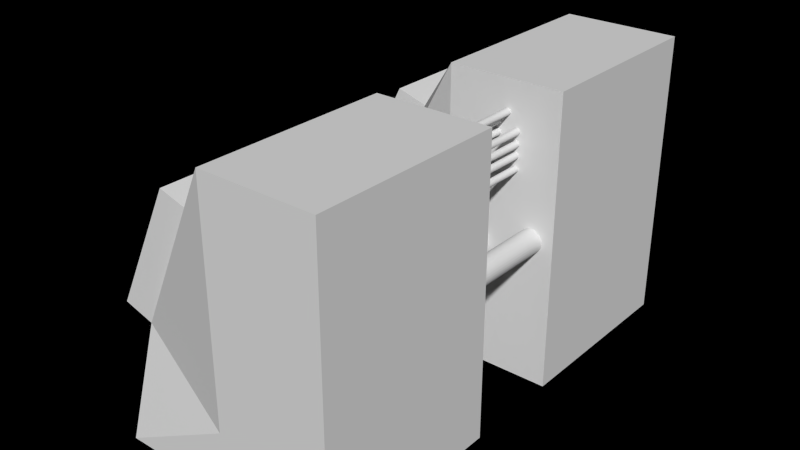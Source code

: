 # Source: ordi.blend  (saved by Blender 2.68.0; exported with 4.5.12 LTS)
import bpy
from mathutils import Matrix  # noqa: F401  (used for matrix-valued properties, if any)

bpy.ops.wm.read_factory_settings(use_empty=True)
scene = bpy.context.scene
scene.name = 'Scene'

# ---- collections
col_collection_2 = bpy.data.collections.new('Collection 2'); scene.collection.children.link(col_collection_2)

# ---- materials (node trees are filled in below, after node groups)
mat_material = bpy.data.materials.new('Material')
mat_material.alpha_threshold = 0.0
mat_material.use_transparent_shadow = False
mat_material.roughness = 0.5
mat_material.line_color = (0.0, 0.0, 0.0, 1.0)
mat_material_001 = bpy.data.materials.new('Material.001')
mat_material_001.alpha_threshold = 0.0
mat_material_001.use_transparent_shadow = False
mat_material_001.roughness = 0.5
mat_material_001.specular_intensity = 0.6174
mat_material_001.line_color = (0.0, 0.0, 0.0, 1.0)
mat_material_020 = bpy.data.materials.new('Material.020')
mat_material_020.alpha_threshold = 0.0
mat_material_020.use_transparent_shadow = False
mat_material_020.diffuse_color = (0.0331, 0.0331, 0.0331, 1.0)
mat_material_020.specular_color = (0.0, 0.0, 0.0)
mat_material_020.roughness = 0.5
mat_material_020.specular_intensity = 0.8456
mat_material_020.line_color = (0.0, 0.0, 0.0, 1.0)
mat_material_023 = bpy.data.materials.new('Material.023')
mat_material_023.alpha_threshold = 0.0
mat_material_023.use_transparent_shadow = False
mat_material_023.diffuse_color = (0.1193, 0.1193, 0.1193, 1.0)
mat_material_023.roughness = 0.5
mat_material_023.specular_intensity = 0.7617
mat_material_023.line_color = (0.0, 0.0, 0.0, 1.0)

# ---- material node trees

# ---- world
world_world = bpy.data.worlds.new('World'); scene.world = world_world
world_world.color = (0.0, 0.0, 0.0)
world_world.use_sun_shadow = False
world_world.sun_shadow_jitter_overblur = 0.0
world_world.cycles.sampling_method = 'MANUAL'
world_world.cycles.sample_map_resolution = 256

# ---- meshes
me_cylinder_001 = bpy.data.meshes.new('Cylinder.001')
me_cylinder_001.from_pydata([(-12.27, -4.874, -1.0), (-12.27, -4.874, 1.0), (-12.07, -4.893, -1.0), (-12.07, -4.893, 1.0), (-11.89, -4.95, -1.0), (-11.89, -4.95, 1.0), (-11.71, -5.042, -1.0), (-11.71, -5.042, 1.0), (-11.56, -5.166, -1.0), (-11.56, -5.166, 1.0), (-11.44, -5.318, -1.0), (-11.44, -5.318, 1.0), (-11.35, -5.491, -1.0), (-11.35, -5.491, 1.0), (-11.29, -5.678, -1.0), (-11.29, -5.678, 1.0), (-11.27, -5.874, -1.0), (-11.27, -5.874, 1.0), (-11.29, -6.069, -1.0), (-11.29, -6.069, 1.0), (-11.35, -6.256, -1.0), (-11.35, -6.256, 1.0), (-11.44, -6.429, -1.0), (-11.44, -6.429, 1.0), (-11.56, -6.581, -1.0), (-11.56, -6.581, 1.0), (-11.71, -6.705, -1.0), (-11.71, -6.705, 1.0), (-11.89, -6.797, -1.0), (-11.89, -6.797, 1.0), (-12.07, -6.854, -1.0), (-12.07, -6.854, 1.0), (-12.27, -6.874, -1.0), (-12.27, -6.874, 1.0), (-12.46, -6.854, -1.0), (-12.46, -6.854, 1.0), (-12.65, -6.797, -1.0), (-12.65, -6.797, 1.0), (-12.82, -6.705, -1.0), (-12.82, -6.705, 1.0), (-12.98, -6.581, -1.0), (-12.98, -6.581, 1.0), (-13.1, -6.429, -1.0), (-13.1, -6.429, 1.0), (-13.19, -6.256, -1.0), (-13.19, -6.256, 1.0), (-13.25, -6.069, -1.0), (-13.25, -6.069, 1.0), (-13.27, -5.874, -1.0), (-13.27, -5.874, 1.0), (-13.25, -5.678, -1.0), (-13.25, -5.678, 1.0), (-13.19, -5.491, -1.0), (-13.19, -5.491, 1.0), (-13.1, -5.318, -1.0), (-13.1, -5.318, 1.0), (-12.98, -5.166, -1.0), (-12.98, -5.166, 1.0), (-12.82, -5.042, -1.0), (-12.82, -5.042, 1.0), (-12.65, -4.95, -1.0), (-12.65, -4.95, 1.0), (-12.46, -4.893, -1.0), (-12.46, -4.893, 1.0), (-12.17, -4.883, -1.0), (-12.17, -4.883, 1.0), (-12.27, -4.874, 3.24e-08), (-12.07, -4.893, 3.242e-08), (-11.98, -4.921, -1.0), (-11.98, -4.921, 1.0), (-11.89, -4.95, 3.249e-08), (-11.8, -4.996, -1.0), (-11.8, -4.996, 1.0), (-11.71, -5.042, 3.26e-08), (-11.64, -5.104, -1.0), (-11.64, -5.104, 1.0), (-11.56, -5.166, 3.275e-08), (-11.5, -5.242, -1.0), (-11.5, -5.242, 1.0), (-11.44, -5.318, 3.293e-08), (-11.39, -5.404, -1.0), (-11.39, -5.404, 1.0), (-11.35, -5.491, 3.313e-08), (-11.32, -5.585, -1.0), (-11.32, -5.585, 1.0), (-11.29, -5.678, 3.336e-08), (-11.28, -5.776, -1.0), (-11.28, -5.776, 1.0), (-11.27, -5.874, 3.359e-08), (-11.28, -5.971, -1.0), (-11.28, -5.971, 1.0), (-11.29, -6.069, 3.382e-08), (-11.32, -6.162, -1.0), (-11.32, -6.162, 1.0), (-11.35, -6.256, 3.404e-08), (-11.39, -6.343, -1.0), (-11.39, -6.343, 1.0), (-11.44, -6.429, 3.425e-08), (-11.5, -6.505, -1.0), (-11.5, -6.505, 1.0), (-11.56, -6.581, 3.443e-08), (-11.64, -6.643, -1.0), (-11.64, -6.643, 1.0), (-11.71, -6.705, 3.458e-08), (-11.8, -6.751, -1.0), (-11.8, -6.751, 1.0), (-11.89, -6.797, 3.469e-08), (-11.98, -6.826, -1.0), (-11.98, -6.826, 1.0), (-12.07, -6.854, 3.476e-08), (-12.17, -6.864, -1.0), (-12.17, -6.864, 1.0), (-12.27, -6.874, 3.478e-08), (-12.37, -6.864, -1.0), (-12.37, -6.864, 1.0), (-12.46, -6.854, 3.476e-08), (-12.56, -6.826, -1.0), (-12.56, -6.826, 1.0), (-12.65, -6.797, 3.469e-08), (-12.74, -6.751, -1.0), (-12.74, -6.751, 1.0), (-12.82, -6.705, 3.458e-08), (-12.9, -6.643, -1.0), (-12.9, -6.643, 1.0), (-12.98, -6.581, 3.443e-08), (-13.04, -6.505, -1.0), (-13.04, -6.505, 1.0), (-13.1, -6.429, 3.425e-08), (-13.15, -6.343, -1.0), (-13.15, -6.343, 1.0), (-13.19, -6.256, 3.404e-08), (-13.22, -6.162, -1.0), (-13.22, -6.162, 1.0), (-13.25, -6.069, 3.382e-08), (-13.26, -5.971, -1.0), (-13.26, -5.971, 1.0), (-13.27, -5.874, 3.359e-08), (-13.26, -5.776, -1.0), (-13.26, -5.776, 1.0), (-13.25, -5.678, 3.336e-08), (-13.22, -5.585, -1.0), (-13.22, -5.585, 1.0), (-13.19, -5.491, 3.313e-08), (-13.15, -5.404, -1.0), (-13.15, -5.404, 1.0), (-13.1, -5.318, 3.293e-08), (-13.04, -5.242, -1.0), (-13.04, -5.242, 1.0), (-12.98, -5.166, 3.275e-08), (-12.9, -5.104, -1.0), (-12.9, -5.104, 1.0), (-12.82, -5.042, 3.26e-08), (-12.74, -4.996, -1.0), (-12.74, -4.996, 1.0), (-12.65, -4.95, 3.249e-08), (-12.56, -4.921, -1.0), (-12.56, -4.921, 1.0), (-12.46, -4.893, 3.242e-08), (-12.37, -4.883, -1.0), (-12.37, -4.883, 1.0), (-12.17, -4.883, 3.241e-08), (-11.98, -4.921, 3.246e-08), (-11.8, -4.996, 3.254e-08), (-11.64, -5.104, 3.267e-08), (-11.5, -5.242, 3.284e-08), (-11.39, -5.404, 3.303e-08), (-11.32, -5.585, 3.324e-08), (-11.28, -5.776, 3.347e-08), (-11.28, -5.971, 3.37e-08), (-11.32, -6.162, 3.393e-08), (-11.39, -6.343, 3.415e-08), (-11.5, -6.505, 3.434e-08), (-11.64, -6.643, 3.45e-08), (-11.8, -6.751, 3.463e-08), (-11.98, -6.826, 3.472e-08), (-12.17, -6.864, 3.477e-08), (-12.37, -6.864, 3.477e-08), (-12.56, -6.826, 3.472e-08), (-12.74, -6.751, 3.463e-08), (-12.9, -6.643, 3.45e-08), (-13.04, -6.505, 3.434e-08), (-13.15, -6.343, 3.415e-08), (-13.22, -6.162, 3.393e-08), (-13.26, -5.971, 3.37e-08), (-13.26, -5.776, 3.347e-08), (-13.22, -5.585, 3.324e-08), (-13.15, -5.404, 3.303e-08), (-13.04, -5.242, 3.284e-08), (-12.9, -5.104, 3.267e-08), (-12.74, -4.996, 3.254e-08), (-12.37, -4.883, 3.241e-08), (-12.56, -4.921, 3.246e-08), (-1.757, -4.874, -1.0), (-1.757, -4.874, 1.0), (-1.561, -4.893, -1.0), (-1.561, -4.893, 1.0), (-1.374, -4.95, -1.0), (-1.374, -4.95, 1.0), (-1.201, -5.042, -1.0), (-1.201, -5.042, 1.0), (-1.049, -5.166, -1.0), (-1.049, -5.166, 1.0), (-0.9251, -5.318, -1.0), (-0.9251, -5.318, 1.0), (-0.8327, -5.491, -1.0), (-0.8327, -5.491, 1.0), (-0.7758, -5.678, -1.0), (-0.7758, -5.678, 1.0), (-0.7566, -5.874, -1.0), (-0.7566, -5.874, 1.0), (-0.7758, -6.069, -1.0), (-0.7758, -6.069, 1.0), (-0.8327, -6.256, -1.0), (-0.8327, -6.256, 1.0), (-0.9251, -6.429, -1.0), (-0.9251, -6.429, 1.0), (-1.049, -6.581, -1.0), (-1.049, -6.581, 1.0), (-1.201, -6.705, -1.0), (-1.201, -6.705, 1.0), (-1.374, -6.797, -1.0), (-1.374, -6.797, 1.0), (-1.561, -6.854, -1.0), (-1.561, -6.854, 1.0), (-1.757, -6.874, -1.0), (-1.757, -6.874, 1.0), (-1.952, -6.854, -1.0), (-1.952, -6.854, 1.0), (-2.139, -6.797, -1.0), (-2.139, -6.797, 1.0), (-2.312, -6.705, -1.0), (-2.312, -6.705, 1.0), (-2.464, -6.581, -1.0), (-2.464, -6.581, 1.0), (-2.588, -6.429, -1.0), (-2.588, -6.429, 1.0), (-2.68, -6.256, -1.0), (-2.68, -6.256, 1.0), (-2.737, -6.069, -1.0), (-2.737, -6.069, 1.0), (-2.757, -5.874, -1.0), (-2.757, -5.874, 1.0), (-2.737, -5.678, -1.0), (-2.737, -5.678, 1.0), (-2.68, -5.491, -1.0), (-2.68, -5.491, 1.0), (-2.588, -5.318, -1.0), (-2.588, -5.318, 1.0), (-2.464, -5.166, -1.0), (-2.464, -5.166, 1.0), (-2.312, -5.042, -1.0), (-2.312, -5.042, 1.0), (-2.139, -4.95, -1.0), (-2.139, -4.95, 1.0), (-1.952, -4.893, -1.0), (-1.952, -4.893, 1.0), (-1.659, -4.883, -1.0), (-1.659, -4.883, 1.0), (-1.757, -4.874, 3.24e-08), (-1.561, -4.893, 3.242e-08), (-1.468, -4.921, -1.0), (-1.468, -4.921, 1.0), (-1.374, -4.95, 3.249e-08), (-1.287, -4.996, -1.0), (-1.287, -4.996, 1.0), (-1.201, -5.042, 3.26e-08), (-1.125, -5.104, -1.0), (-1.125, -5.104, 1.0), (-1.049, -5.166, 3.275e-08), (-0.9873, -5.242, -1.0), (-0.9873, -5.242, 1.0), (-0.9251, -5.318, 3.293e-08), (-0.8789, -5.404, -1.0), (-0.8789, -5.404, 1.0), (-0.8327, -5.491, 3.313e-08), (-0.8042, -5.585, -1.0), (-0.8042, -5.585, 1.0), (-0.7758, -5.678, 3.336e-08), (-0.7662, -5.776, -1.0), (-0.7662, -5.776, 1.0), (-0.7566, -5.874, 3.359e-08), (-0.7662, -5.971, -1.0), (-0.7662, -5.971, 1.0), (-0.7758, -6.069, 3.382e-08), (-0.8042, -6.162, -1.0), (-0.8042, -6.162, 1.0), (-0.8327, -6.256, 3.404e-08), (-0.8789, -6.343, -1.0), (-0.8789, -6.343, 1.0), (-0.9251, -6.429, 3.425e-08), (-0.9873, -6.505, -1.0), (-0.9873, -6.505, 1.0), (-1.049, -6.581, 3.443e-08), (-1.125, -6.643, -1.0), (-1.125, -6.643, 1.0), (-1.201, -6.705, 3.458e-08), (-1.287, -6.751, -1.0), (-1.287, -6.751, 1.0), (-1.374, -6.797, 3.469e-08), (-1.468, -6.826, -1.0), (-1.468, -6.826, 1.0), (-1.561, -6.854, 3.476e-08), (-1.659, -6.864, -1.0), (-1.659, -6.864, 1.0), (-1.757, -6.874, 3.478e-08), (-1.854, -6.864, -1.0), (-1.854, -6.864, 1.0), (-1.952, -6.854, 3.476e-08), (-2.045, -6.826, -1.0), (-2.045, -6.826, 1.0), (-2.139, -6.797, 3.469e-08), (-2.226, -6.751, -1.0), (-2.226, -6.751, 1.0), (-2.312, -6.705, 3.458e-08), (-2.388, -6.643, -1.0), (-2.388, -6.643, 1.0), (-2.464, -6.581, 3.443e-08), (-2.526, -6.505, -1.0), (-2.526, -6.505, 1.0), (-2.588, -6.429, 3.425e-08), (-2.634, -6.343, -1.0), (-2.634, -6.343, 1.0), (-2.68, -6.256, 3.404e-08), (-2.709, -6.162, -1.0), (-2.709, -6.162, 1.0), (-2.737, -6.069, 3.382e-08), (-2.747, -5.971, -1.0), (-2.747, -5.971, 1.0), (-2.757, -5.874, 3.359e-08), (-2.747, -5.776, -1.0), (-2.747, -5.776, 1.0), (-2.737, -5.678, 3.336e-08), (-2.709, -5.585, -1.0), (-2.709, -5.585, 1.0), (-2.68, -5.491, 3.313e-08), (-2.634, -5.404, -1.0), (-2.634, -5.404, 1.0), (-2.588, -5.318, 3.293e-08), (-2.526, -5.242, -1.0), (-2.526, -5.242, 1.0), (-2.464, -5.166, 3.275e-08), (-2.388, -5.104, -1.0), (-2.388, -5.104, 1.0), (-2.312, -5.042, 3.26e-08), (-2.226, -4.996, -1.0), (-2.226, -4.996, 1.0), (-2.139, -4.95, 3.249e-08), (-2.045, -4.921, -1.0), (-2.045, -4.921, 1.0), (-1.952, -4.893, 3.242e-08), (-1.854, -4.883, -1.0), (-1.854, -4.883, 1.0), (-1.659, -4.883, 3.241e-08), (-1.468, -4.921, 3.246e-08), (-1.287, -4.996, 3.254e-08), (-1.125, -5.104, 3.267e-08), (-0.9873, -5.242, 3.284e-08), (-0.8789, -5.404, 3.303e-08), (-0.8042, -5.585, 3.324e-08), (-0.7662, -5.776, 3.347e-08), (-0.7662, -5.971, 3.37e-08), (-0.8042, -6.162, 3.393e-08), (-0.8789, -6.343, 3.415e-08), (-0.9873, -6.505, 3.434e-08), (-1.125, -6.643, 3.45e-08), (-1.287, -6.751, 3.463e-08), (-1.468, -6.826, 3.472e-08), (-1.659, -6.864, 3.477e-08), (-1.854, -6.864, 3.477e-08), (-2.045, -6.826, 3.472e-08), (-2.226, -6.751, 3.463e-08), (-2.388, -6.643, 3.45e-08), (-2.526, -6.505, 3.434e-08), (-2.634, -6.343, 3.415e-08), (-2.709, -6.162, 3.393e-08), (-2.747, -5.971, 3.37e-08), (-2.747, -5.776, 3.347e-08), (-2.709, -5.585, 3.324e-08), (-2.634, -5.404, 3.303e-08), (-2.526, -5.242, 3.284e-08), (-2.388, -5.104, 3.267e-08), (-2.226, -4.996, 3.254e-08), (-1.854, -4.883, 3.241e-08), (-2.045, -4.921, 3.246e-08), (-5.225, -4.874, -1.0), (-5.225, -4.874, 1.0), (-5.03, -4.893, -1.0), (-5.03, -4.893, 1.0), (-4.842, -4.95, -1.0), (-4.842, -4.95, 1.0), (-4.669, -5.042, -1.0), (-4.669, -5.042, 1.0), (-4.518, -5.166, -1.0), (-4.518, -5.166, 1.0), (-4.393, -5.318, -1.0), (-4.393, -5.318, 1.0), (-4.301, -5.491, -1.0), (-4.301, -5.491, 1.0), (-4.244, -5.678, -1.0), (-4.244, -5.678, 1.0), (-4.225, -5.874, -1.0), (-4.225, -5.874, 1.0), (-4.244, -6.069, -1.0), (-4.244, -6.069, 1.0), (-4.301, -6.256, -1.0), (-4.301, -6.256, 1.0), (-4.393, -6.429, -1.0), (-4.393, -6.429, 1.0), (-4.518, -6.581, -1.0), (-4.518, -6.581, 1.0), (-4.669, -6.705, -1.0), (-4.669, -6.705, 1.0), (-4.842, -6.797, -1.0), (-4.842, -6.797, 1.0), (-5.03, -6.854, -1.0), (-5.03, -6.854, 1.0), (-5.225, -6.874, -1.0), (-5.225, -6.874, 1.0), (-5.42, -6.854, -1.0), (-5.42, -6.854, 1.0), (-5.607, -6.797, -1.0), (-5.607, -6.797, 1.0), (-5.78, -6.705, -1.0), (-5.78, -6.705, 1.0), (-5.932, -6.581, -1.0), (-5.932, -6.581, 1.0), (-6.056, -6.429, -1.0), (-6.056, -6.429, 1.0), (-6.149, -6.256, -1.0), (-6.149, -6.256, 1.0), (-6.205, -6.069, -1.0), (-6.205, -6.069, 1.0), (-6.225, -5.874, -1.0), (-6.225, -5.874, 1.0), (-6.205, -5.678, -1.0), (-6.205, -5.678, 1.0), (-6.149, -5.491, -1.0), (-6.149, -5.491, 1.0), (-6.056, -5.318, -1.0), (-6.056, -5.318, 1.0), (-5.932, -5.166, -1.0), (-5.932, -5.166, 1.0), (-5.78, -5.042, -1.0), (-5.78, -5.042, 1.0), (-5.607, -4.95, -1.0), (-5.607, -4.95, 1.0), (-5.42, -4.893, -1.0), (-5.42, -4.893, 1.0), (-5.127, -4.883, -1.0), (-5.127, -4.883, 1.0), (-5.225, -4.874, 3.24e-08), (-5.03, -4.893, 3.242e-08), (-4.936, -4.921, -1.0), (-4.936, -4.921, 1.0), (-4.842, -4.95, 3.249e-08), (-4.756, -4.996, -1.0), (-4.756, -4.996, 1.0), (-4.669, -5.042, 3.26e-08), (-4.593, -5.104, -1.0), (-4.593, -5.104, 1.0), (-4.518, -5.166, 3.275e-08), (-4.455, -5.242, -1.0), (-4.455, -5.242, 1.0), (-4.393, -5.318, 3.293e-08), (-4.347, -5.404, -1.0), (-4.347, -5.404, 1.0), (-4.301, -5.491, 3.313e-08), (-4.272, -5.585, -1.0), (-4.272, -5.585, 1.0), (-4.244, -5.678, 3.336e-08), (-4.234, -5.776, -1.0), (-4.234, -5.776, 1.0), (-4.225, -5.874, 3.359e-08), (-4.234, -5.971, -1.0), (-4.234, -5.971, 1.0), (-4.244, -6.069, 3.382e-08), (-4.272, -6.162, -1.0), (-4.272, -6.162, 1.0), (-4.301, -6.256, 3.404e-08), (-4.347, -6.343, -1.0), (-4.347, -6.343, 1.0), (-4.393, -6.429, 3.425e-08), (-4.455, -6.505, -1.0), (-4.455, -6.505, 1.0), (-4.518, -6.581, 3.443e-08), (-4.593, -6.643, -1.0), (-4.593, -6.643, 1.0), (-4.669, -6.705, 3.458e-08), (-4.756, -6.751, -1.0), (-4.756, -6.751, 1.0), (-4.842, -6.797, 3.469e-08), (-4.936, -6.826, -1.0), (-4.936, -6.826, 1.0), (-5.03, -6.854, 3.476e-08), (-5.127, -6.864, -1.0), (-5.127, -6.864, 1.0), (-5.225, -6.874, 3.478e-08), (-5.322, -6.864, -1.0), (-5.322, -6.864, 1.0), (-5.42, -6.854, 3.476e-08), (-5.514, -6.826, -1.0), (-5.514, -6.826, 1.0), (-5.607, -6.797, 3.469e-08), (-5.694, -6.751, -1.0), (-5.694, -6.751, 1.0), (-5.78, -6.705, 3.458e-08), (-5.856, -6.643, -1.0), (-5.856, -6.643, 1.0), (-5.932, -6.581, 3.443e-08), (-5.994, -6.505, -1.0), (-5.994, -6.505, 1.0), (-6.056, -6.429, 3.425e-08), (-6.102, -6.343, -1.0), (-6.102, -6.343, 1.0), (-6.149, -6.256, 3.404e-08), (-6.177, -6.162, -1.0), (-6.177, -6.162, 1.0), (-6.205, -6.069, 3.382e-08), (-6.215, -5.971, -1.0), (-6.215, -5.971, 1.0), (-6.225, -5.874, 3.359e-08), (-6.215, -5.776, -1.0), (-6.215, -5.776, 1.0), (-6.205, -5.678, 3.336e-08), (-6.177, -5.585, -1.0), (-6.177, -5.585, 1.0), (-6.149, -5.491, 3.313e-08), (-6.102, -5.404, -1.0), (-6.102, -5.404, 1.0), (-6.056, -5.318, 3.293e-08), (-5.994, -5.242, -1.0), (-5.994, -5.242, 1.0), (-5.932, -5.166, 3.275e-08), (-5.856, -5.104, -1.0), (-5.856, -5.104, 1.0), (-5.78, -5.042, 3.26e-08), (-5.694, -4.996, -1.0), (-5.694, -4.996, 1.0), (-5.607, -4.95, 3.249e-08), (-5.514, -4.921, -1.0), (-5.514, -4.921, 1.0), (-5.42, -4.893, 3.242e-08), (-5.322, -4.883, -1.0), (-5.322, -4.883, 1.0), (-5.127, -4.883, 3.241e-08), (-4.936, -4.921, 3.246e-08), (-4.756, -4.996, 3.254e-08), (-4.593, -5.104, 3.267e-08), (-4.455, -5.242, 3.284e-08), (-4.347, -5.404, 3.303e-08), (-4.272, -5.585, 3.324e-08), (-4.234, -5.776, 3.347e-08), (-4.234, -5.971, 3.37e-08), (-4.272, -6.162, 3.393e-08), (-4.347, -6.343, 3.415e-08), (-4.455, -6.505, 3.434e-08), (-4.593, -6.643, 3.45e-08), (-4.756, -6.751, 3.463e-08), (-4.936, -6.826, 3.472e-08), (-5.127, -6.864, 3.477e-08), (-5.322, -6.864, 3.477e-08), (-5.514, -6.826, 3.472e-08), (-5.694, -6.751, 3.463e-08), (-5.856, -6.643, 3.45e-08), (-5.994, -6.505, 3.434e-08), (-6.102, -6.343, 3.415e-08), (-6.177, -6.162, 3.393e-08), (-6.215, -5.971, 3.37e-08), (-6.215, -5.776, 3.347e-08), (-6.177, -5.585, 3.324e-08), (-6.102, -5.404, 3.303e-08), (-5.994, -5.242, 3.284e-08), (-5.856, -5.104, 3.267e-08), (-5.694, -4.996, 3.254e-08), (-5.322, -4.883, 3.241e-08), (-5.514, -4.921, 3.246e-08), (-8.422, -4.874, -1.0), (-8.422, -4.874, 1.0), (-8.227, -4.893, -1.0), (-8.227, -4.893, 1.0), (-8.039, -4.95, -1.0), (-8.039, -4.95, 1.0), (-7.866, -5.042, -1.0), (-7.866, -5.042, 1.0), (-7.715, -5.166, -1.0), (-7.715, -5.166, 1.0), (-7.59, -5.318, -1.0), (-7.59, -5.318, 1.0), (-7.498, -5.491, -1.0), (-7.498, -5.491, 1.0), (-7.441, -5.678, -1.0), (-7.441, -5.678, 1.0), (-7.422, -5.874, -1.0), (-7.422, -5.874, 1.0), (-7.441, -6.069, -1.0), (-7.441, -6.069, 1.0), (-7.498, -6.256, -1.0), (-7.498, -6.256, 1.0), (-7.59, -6.429, -1.0), (-7.59, -6.429, 1.0), (-7.715, -6.581, -1.0), (-7.715, -6.581, 1.0), (-7.866, -6.705, -1.0), (-7.866, -6.705, 1.0), (-8.039, -6.797, -1.0), (-8.039, -6.797, 1.0), (-8.227, -6.854, -1.0), (-8.227, -6.854, 1.0), (-8.422, -6.874, -1.0), (-8.422, -6.874, 1.0), (-8.617, -6.854, -1.0), (-8.617, -6.854, 1.0), (-8.804, -6.797, -1.0), (-8.804, -6.797, 1.0), (-8.977, -6.705, -1.0), (-8.977, -6.705, 1.0), (-9.129, -6.581, -1.0), (-9.129, -6.581, 1.0), (-9.253, -6.429, -1.0), (-9.253, -6.429, 1.0), (-9.346, -6.256, -1.0), (-9.346, -6.256, 1.0), (-9.403, -6.069, -1.0), (-9.403, -6.069, 1.0), (-9.422, -5.874, -1.0), (-9.422, -5.874, 1.0), (-9.403, -5.678, -1.0), (-9.403, -5.678, 1.0), (-9.346, -5.491, -1.0), (-9.346, -5.491, 1.0), (-9.253, -5.318, -1.0), (-9.253, -5.318, 1.0), (-9.129, -5.166, -1.0), (-9.129, -5.166, 1.0), (-8.977, -5.042, -1.0), (-8.977, -5.042, 1.0), (-8.804, -4.95, -1.0), (-8.804, -4.95, 1.0), (-8.617, -4.893, -1.0), (-8.617, -4.893, 1.0), (-8.324, -4.883, -1.0), (-8.324, -4.883, 1.0), (-8.422, -4.874, 3.24e-08), (-8.227, -4.893, 3.242e-08), (-8.133, -4.921, -1.0), (-8.133, -4.921, 1.0), (-8.039, -4.95, 3.249e-08), (-7.953, -4.996, -1.0), (-7.953, -4.996, 1.0), (-7.866, -5.042, 3.26e-08), (-7.79, -5.104, -1.0), (-7.79, -5.104, 1.0), (-7.715, -5.166, 3.275e-08), (-7.652, -5.242, -1.0), (-7.652, -5.242, 1.0), (-7.59, -5.318, 3.293e-08), (-7.544, -5.404, -1.0), (-7.544, -5.404, 1.0), (-7.498, -5.491, 3.313e-08), (-7.469, -5.585, -1.0), (-7.469, -5.585, 1.0), (-7.441, -5.678, 3.336e-08), (-7.431, -5.776, -1.0), (-7.431, -5.776, 1.0), (-7.422, -5.874, 3.359e-08), (-7.431, -5.971, -1.0), (-7.431, -5.971, 1.0), (-7.441, -6.069, 3.382e-08), (-7.469, -6.162, -1.0), (-7.469, -6.162, 1.0), (-7.498, -6.256, 3.404e-08), (-7.544, -6.343, -1.0), (-7.544, -6.343, 1.0), (-7.59, -6.429, 3.425e-08), (-7.652, -6.505, -1.0), (-7.652, -6.505, 1.0), (-7.715, -6.581, 3.443e-08), (-7.79, -6.643, -1.0), (-7.79, -6.643, 1.0), (-7.866, -6.705, 3.458e-08), (-7.953, -6.751, -1.0), (-7.953, -6.751, 1.0), (-8.039, -6.797, 3.469e-08), (-8.133, -6.826, -1.0), (-8.133, -6.826, 1.0), (-8.227, -6.854, 3.476e-08), (-8.324, -6.864, -1.0), (-8.324, -6.864, 1.0), (-8.422, -6.874, 3.478e-08), (-8.519, -6.864, -1.0), (-8.519, -6.864, 1.0), (-8.617, -6.854, 3.476e-08), (-8.711, -6.826, -1.0), (-8.711, -6.826, 1.0), (-8.804, -6.797, 3.469e-08), (-8.891, -6.751, -1.0), (-8.891, -6.751, 1.0), (-8.977, -6.705, 3.458e-08), (-9.053, -6.643, -1.0), (-9.053, -6.643, 1.0), (-9.129, -6.581, 3.443e-08), (-9.191, -6.505, -1.0), (-9.191, -6.505, 1.0), (-9.253, -6.429, 3.425e-08), (-9.299, -6.343, -1.0), (-9.299, -6.343, 1.0), (-9.346, -6.256, 3.404e-08), (-9.374, -6.162, -1.0), (-9.374, -6.162, 1.0), (-9.403, -6.069, 3.382e-08), (-9.412, -5.971, -1.0), (-9.412, -5.971, 1.0), (-9.422, -5.874, 3.359e-08), (-9.412, -5.776, -1.0), (-9.412, -5.776, 1.0), (-9.403, -5.678, 3.336e-08), (-9.374, -5.585, -1.0), (-9.374, -5.585, 1.0), (-9.346, -5.491, 3.313e-08), (-9.299, -5.404, -1.0), (-9.299, -5.404, 1.0), (-9.253, -5.318, 3.293e-08), (-9.191, -5.242, -1.0), (-9.191, -5.242, 1.0), (-9.129, -5.166, 3.275e-08), (-9.053, -5.104, -1.0), (-9.053, -5.104, 1.0), (-8.977, -5.042, 3.26e-08), (-8.891, -4.996, -1.0), (-8.891, -4.996, 1.0), (-8.804, -4.95, 3.249e-08), (-8.711, -4.921, -1.0), (-8.711, -4.921, 1.0), (-8.617, -4.893, 3.242e-08), (-8.519, -4.883, -1.0), (-8.519, -4.883, 1.0), (-8.324, -4.883, 3.241e-08), (-8.133, -4.921, 3.246e-08), (-7.953, -4.996, 3.254e-08), (-7.79, -5.104, 3.267e-08), (-7.652, -5.242, 3.284e-08), (-7.544, -5.404, 3.303e-08), (-7.469, -5.585, 3.324e-08), (-7.431, -5.776, 3.347e-08), (-7.431, -5.971, 3.37e-08), (-7.469, -6.162, 3.393e-08), (-7.544, -6.343, 3.415e-08), (-7.652, -6.505, 3.434e-08), (-7.79, -6.643, 3.45e-08), (-7.953, -6.751, 3.463e-08), (-8.133, -6.826, 3.472e-08), (-8.324, -6.864, 3.477e-08), (-8.519, -6.864, 3.477e-08), (-8.711, -6.826, 3.472e-08), (-8.891, -6.751, 3.463e-08), (-9.053, -6.643, 3.45e-08), (-9.191, -6.505, 3.434e-08), (-9.299, -6.343, 3.415e-08), (-9.374, -6.162, 3.393e-08), (-9.412, -5.971, 3.37e-08), (-9.412, -5.776, 3.347e-08), (-9.374, -5.585, 3.324e-08), (-9.299, -5.404, 3.303e-08), (-9.191, -5.242, 3.284e-08), (-9.053, -5.104, 3.267e-08), (-8.891, -4.996, 3.254e-08), (-8.519, -4.883, 3.241e-08), (-8.711, -4.921, 3.246e-08), (-9.736, 1.0, -1.0), (-9.736, 1.0, 1.0), (-9.541, 0.9808, -1.0), (-9.541, 0.9808, 1.0), (-9.353, 0.9239, -1.0), (-9.353, 0.9239, 1.0), (-9.18, 0.8315, -1.0), (-9.18, 0.8315, 1.0), (-9.029, 0.7071, -1.0), (-9.029, 0.7071, 1.0), (-8.904, 0.5556, -1.0), (-8.904, 0.5556, 1.0), (-8.812, 0.3827, -1.0), (-8.812, 0.3827, 1.0), (-8.755, 0.1951, -1.0), (-8.755, 0.1951, 1.0), (-8.736, 5.075e-06, -1.0), (-8.736, 5.075e-06, 1.0), (-8.755, -0.1951, -1.0), (-8.755, -0.1951, 1.0), (-8.812, -0.3827, -1.0), (-8.812, -0.3827, 1.0), (-8.904, -0.5556, -1.0), (-8.904, -0.5556, 1.0), (-9.029, -0.7071, -1.0), (-9.029, -0.7071, 1.0), (-9.18, -0.8315, -1.0), (-9.18, -0.8315, 1.0), (-9.353, -0.9239, -1.0), (-9.353, -0.9239, 1.0), (-9.541, -0.9808, -1.0), (-9.541, -0.9808, 1.0), (-9.736, -1.0, -1.0), (-9.736, -1.0, 1.0), (-9.931, -0.9808, -1.0), (-9.931, -0.9808, 1.0), (-10.12, -0.9239, -1.0), (-10.12, -0.9239, 1.0), (-10.29, -0.8315, -1.0), (-10.29, -0.8315, 1.0), (-10.44, -0.7071, -1.0), (-10.44, -0.7071, 1.0), (-10.57, -0.5556, -1.0), (-10.57, -0.5556, 1.0), (-10.66, -0.3827, -1.0), (-10.66, -0.3827, 1.0), (-10.72, -0.1951, -1.0), (-10.72, -0.1951, 1.0), (-10.74, 5.965e-06, -1.0), (-10.74, 5.965e-06, 1.0), (-10.72, 0.1951, -1.0), (-10.72, 0.1951, 1.0), (-10.66, 0.3827, -1.0), (-10.66, 0.3827, 1.0), (-10.57, 0.5556, -1.0), (-10.57, 0.5556, 1.0), (-10.44, 0.7071, -1.0), (-10.44, 0.7071, 1.0), (-10.29, 0.8315, -1.0), (-10.29, 0.8315, 1.0), (-10.12, 0.9239, -1.0), (-10.12, 0.9239, 1.0), (-9.931, 0.9808, -1.0), (-9.931, 0.9808, 1.0), (-9.638, 0.9904, -1.0), (-9.638, 0.9904, 1.0), (-9.736, 1.0, 8.83e-08), (-9.541, 0.9808, 8.832e-08), (-9.447, 0.9523, -1.0), (-9.447, 0.9523, 1.0), (-9.353, 0.9239, 8.839e-08), (-9.267, 0.8777, -1.0), (-9.267, 0.8777, 1.0), (-9.18, 0.8315, 8.85e-08), (-9.104, 0.7693, -1.0), (-9.104, 0.7693, 1.0), (-9.029, 0.7071, 8.865e-08), (-8.966, 0.6313, -1.0), (-8.966, 0.6313, 1.0), (-8.904, 0.5556, 8.883e-08), (-8.858, 0.4691, -1.0), (-8.858, 0.4691, 1.0), (-8.812, 0.3827, 8.903e-08), (-8.783, 0.2889, -1.0), (-8.783, 0.2889, 1.0), (-8.755, 0.1951, 8.926e-08), (-8.745, 0.09755, -1.0), (-8.745, 0.09755, 1.0), (-8.736, 5.075e-06, 8.949e-08), (-8.745, -0.09754, -1.0), (-8.745, -0.09754, 1.0), (-8.755, -0.1951, 8.972e-08), (-8.783, -0.2889, -1.0), (-8.783, -0.2889, 1.0), (-8.812, -0.3827, 8.995e-08), (-8.858, -0.4691, -1.0), (-8.858, -0.4691, 1.0), (-8.904, -0.5556, 9.015e-08), (-8.966, -0.6313, -1.0), (-8.966, -0.6313, 1.0), (-9.029, -0.7071, 9.033e-08), (-9.104, -0.7693, -1.0), (-9.104, -0.7693, 1.0), (-9.18, -0.8315, 9.048e-08), (-9.267, -0.8777, -1.0), (-9.267, -0.8777, 1.0), (-9.353, -0.9239, 9.059e-08), (-9.447, -0.9523, -1.0), (-9.447, -0.9523, 1.0), (-9.541, -0.9808, 9.066e-08), (-9.638, -0.9904, -1.0), (-9.638, -0.9904, 1.0), (-9.736, -1.0, 9.068e-08), (-9.833, -0.9904, -1.0), (-9.833, -0.9904, 1.0), (-9.931, -0.9808, 9.066e-08), (-10.02, -0.9523, -1.0), (-10.02, -0.9523, 1.0), (-10.12, -0.9239, 9.059e-08), (-10.2, -0.8777, -1.0), (-10.2, -0.8777, 1.0), (-10.29, -0.8315, 9.048e-08), (-10.37, -0.7693, -1.0), (-10.37, -0.7693, 1.0), (-10.44, -0.7071, 9.033e-08), (-10.5, -0.6313, -1.0), (-10.5, -0.6313, 1.0), (-10.57, -0.5556, 9.015e-08), (-10.61, -0.4691, -1.0), (-10.61, -0.4691, 1.0), (-10.66, -0.3827, 8.995e-08), (-10.69, -0.2889, -1.0), (-10.69, -0.2889, 1.0), (-10.72, -0.1951, 8.972e-08), (-10.73, -0.09754, -1.0), (-10.73, -0.09754, 1.0), (-10.74, 5.965e-06, 8.949e-08), (-10.73, 0.09755, -1.0), (-10.73, 0.09755, 1.0), (-10.72, 0.1951, 8.926e-08), (-10.69, 0.2889, -1.0), (-10.69, 0.2889, 1.0), (-10.66, 0.3827, 8.903e-08), (-10.61, 0.4691, -1.0), (-10.61, 0.4691, 1.0), (-10.57, 0.5556, 8.883e-08), (-10.5, 0.6313, -1.0), (-10.5, 0.6313, 1.0), (-10.44, 0.7071, 8.865e-08), (-10.37, 0.7693, -1.0), (-10.37, 0.7693, 1.0), (-10.29, 0.8315, 8.85e-08), (-10.2, 0.8777, -1.0), (-10.2, 0.8777, 1.0), (-10.12, 0.9239, 8.839e-08), (-10.02, 0.9523, -1.0), (-10.02, 0.9523, 1.0), (-9.931, 0.9808, 8.832e-08), (-9.833, 0.9904, -1.0), (-9.833, 0.9904, 1.0), (-9.638, 0.9904, 8.831e-08), (-9.447, 0.9523, 8.836e-08), (-9.267, 0.8777, 8.845e-08), (-9.104, 0.7693, 8.858e-08), (-8.966, 0.6313, 8.874e-08), (-8.858, 0.4691, 8.893e-08), (-8.783, 0.2889, 8.915e-08), (-8.745, 0.09755, 8.937e-08), (-8.745, -0.09754, 8.961e-08), (-8.783, -0.2889, 8.983e-08), (-8.858, -0.4691, 9.005e-08), (-8.966, -0.6313, 9.024e-08), (-9.104, -0.7693, 9.041e-08), (-9.267, -0.8777, 9.053e-08), (-9.447, -0.9523, 9.062e-08), (-9.638, -0.9904, 9.067e-08), (-9.833, -0.9904, 9.067e-08), (-10.02, -0.9523, 9.062e-08), (-10.2, -0.8777, 9.053e-08), (-10.37, -0.7693, 9.041e-08), (-10.5, -0.6313, 9.024e-08), (-10.61, -0.4691, 9.005e-08), (-10.69, -0.2889, 8.983e-08), (-10.73, -0.09754, 8.961e-08), (-10.73, 0.09755, 8.937e-08), (-10.69, 0.2889, 8.915e-08), (-10.61, 0.4691, 8.893e-08), (-10.5, 0.6313, 8.874e-08), (-10.37, 0.7693, 8.858e-08), (-10.2, 0.8777, 8.845e-08), (-9.833, 0.9904, 8.831e-08), (-10.02, 0.9523, 8.836e-08), (-3.287, 1.0, -1.0), (-3.287, 1.0, 1.0), (-3.092, 0.9808, -1.0), (-3.092, 0.9808, 1.0), (-2.905, 0.9239, -1.0), (-2.905, 0.9239, 1.0), (-2.732, 0.8315, -1.0), (-2.732, 0.8315, 1.0), (-2.58, 0.7071, -1.0), (-2.58, 0.7071, 1.0), (-2.456, 0.5556, -1.0), (-2.456, 0.5556, 1.0), (-2.364, 0.3827, -1.0), (-2.364, 0.3827, 1.0), (-2.307, 0.1951, -1.0), (-2.307, 0.1951, 1.0), (-2.287, 6.331e-06, -1.0), (-2.287, 6.331e-06, 1.0), (-2.307, -0.1951, -1.0), (-2.307, -0.1951, 1.0), (-2.364, -0.3827, -1.0), (-2.364, -0.3827, 1.0), (-2.456, -0.5556, -1.0), (-2.456, -0.5556, 1.0), (-2.58, -0.7071, -1.0), (-2.58, -0.7071, 1.0), (-2.732, -0.8315, -1.0), (-2.732, -0.8315, 1.0), (-2.905, -0.9239, -1.0), (-2.905, -0.9239, 1.0), (-3.092, -0.9808, -1.0), (-3.092, -0.9808, 1.0), (-3.287, -1.0, -1.0), (-3.287, -1.0, 1.0), (-3.483, -0.9808, -1.0), (-3.483, -0.9808, 1.0), (-3.67, -0.9239, -1.0), (-3.67, -0.9239, 1.0), (-3.843, -0.8315, -1.0), (-3.843, -0.8315, 1.0), (-3.995, -0.7071, -1.0), (-3.995, -0.7071, 1.0), (-4.119, -0.5556, -1.0), (-4.119, -0.5556, 1.0), (-4.211, -0.3827, -1.0), (-4.211, -0.3827, 1.0), (-4.268, -0.1951, -1.0), (-4.268, -0.1951, 1.0), (-4.287, 7.221e-06, -1.0), (-4.287, 7.221e-06, 1.0), (-4.268, 0.1951, -1.0), (-4.268, 0.1951, 1.0), (-4.211, 0.3827, -1.0), (-4.211, 0.3827, 1.0), (-4.119, 0.5556, -1.0), (-4.119, 0.5556, 1.0), (-3.995, 0.7071, -1.0), (-3.995, 0.7071, 1.0), (-3.843, 0.8315, -1.0), (-3.843, 0.8315, 1.0), (-3.67, 0.9239, -1.0), (-3.67, 0.9239, 1.0), (-3.483, 0.9808, -1.0), (-3.483, 0.9808, 1.0), (-3.19, 0.9904, -1.0), (-3.19, 0.9904, 1.0), (-3.287, 1.0, 8.83e-08), (-3.092, 0.9808, 8.832e-08), (-2.999, 0.9523, -1.0), (-2.999, 0.9523, 1.0), (-2.905, 0.9239, 8.839e-08), (-2.818, 0.8777, -1.0), (-2.818, 0.8777, 1.0), (-2.732, 0.8315, 8.85e-08), (-2.656, 0.7693, -1.0), (-2.656, 0.7693, 1.0), (-2.58, 0.7071, 8.865e-08), (-2.518, 0.6313, -1.0), (-2.518, 0.6313, 1.0), (-2.456, 0.5556, 8.883e-08), (-2.41, 0.4691, -1.0), (-2.41, 0.4691, 1.0), (-2.364, 0.3827, 8.904e-08), (-2.335, 0.2889, -1.0), (-2.335, 0.2889, 1.0), (-2.307, 0.1951, 8.926e-08), (-2.297, 0.09755, -1.0), (-2.297, 0.09755, 1.0), (-2.287, 6.331e-06, 8.949e-08), (-2.297, -0.09754, -1.0), (-2.297, -0.09754, 1.0), (-2.307, -0.1951, 8.972e-08), (-2.335, -0.2889, -1.0), (-2.335, -0.2889, 1.0), (-2.364, -0.3827, 8.995e-08), (-2.41, -0.4691, -1.0), (-2.41, -0.4691, 1.0), (-2.456, -0.5556, 9.015e-08), (-2.518, -0.6313, -1.0), (-2.518, -0.6313, 1.0), (-2.58, -0.7071, 9.033e-08), (-2.656, -0.7693, -1.0), (-2.656, -0.7693, 1.0), (-2.732, -0.8315, 9.048e-08), (-2.818, -0.8777, -1.0), (-2.818, -0.8777, 1.0), (-2.905, -0.9239, 9.059e-08), (-2.999, -0.9523, -1.0), (-2.999, -0.9523, 1.0), (-3.092, -0.9808, 9.066e-08), (-3.19, -0.9904, -1.0), (-3.19, -0.9904, 1.0), (-3.287, -1.0, 9.068e-08), (-3.385, -0.9904, -1.0), (-3.385, -0.9904, 1.0), (-3.483, -0.9808, 9.066e-08), (-3.576, -0.9523, -1.0), (-3.576, -0.9523, 1.0), (-3.67, -0.9239, 9.059e-08), (-3.757, -0.8777, -1.0), (-3.757, -0.8777, 1.0), (-3.843, -0.8315, 9.048e-08), (-3.919, -0.7693, -1.0), (-3.919, -0.7693, 1.0), (-3.995, -0.7071, 9.033e-08), (-4.057, -0.6313, -1.0), (-4.057, -0.6313, 1.0), (-4.119, -0.5556, 9.015e-08), (-4.165, -0.4691, -1.0), (-4.165, -0.4691, 1.0), (-4.211, -0.3827, 8.995e-08), (-4.24, -0.2889, -1.0), (-4.24, -0.2889, 1.0), (-4.268, -0.1951, 8.972e-08), (-4.278, -0.09754, -1.0), (-4.278, -0.09754, 1.0), (-4.287, 7.221e-06, 8.949e-08), (-4.278, 0.09755, -1.0), (-4.278, 0.09755, 1.0), (-4.268, 0.1951, 8.926e-08), (-4.24, 0.2889, -1.0), (-4.24, 0.2889, 1.0), (-4.211, 0.3827, 8.904e-08), (-4.165, 0.4691, -1.0), (-4.165, 0.4691, 1.0), (-4.119, 0.5556, 8.883e-08), (-4.057, 0.6313, -1.0), (-4.057, 0.6313, 1.0), (-3.995, 0.7071, 8.865e-08), (-3.919, 0.7693, -1.0), (-3.919, 0.7693, 1.0), (-3.843, 0.8315, 8.85e-08), (-3.757, 0.8777, -1.0), (-3.757, 0.8777, 1.0), (-3.67, 0.9239, 8.839e-08), (-3.576, 0.9523, -1.0), (-3.576, 0.9523, 1.0), (-3.483, 0.9808, 8.832e-08), (-3.385, 0.9904, -1.0), (-3.385, 0.9904, 1.0), (-3.19, 0.9904, 8.831e-08), (-2.999, 0.9523, 8.836e-08), (-2.818, 0.8777, 8.845e-08), (-2.656, 0.7693, 8.858e-08), (-2.518, 0.6313, 8.874e-08), (-2.41, 0.4691, 8.893e-08), (-2.335, 0.2889, 8.915e-08), (-2.297, 0.09755, 8.937e-08), (-2.297, -0.09754, 8.961e-08), (-2.335, -0.2889, 8.983e-08), (-2.41, -0.4691, 9.005e-08), (-2.518, -0.6313, 9.024e-08), (-2.656, -0.7693, 9.041e-08), (-2.818, -0.8777, 9.053e-08), (-2.999, -0.9523, 9.062e-08), (-3.19, -0.9904, 9.067e-08), (-3.385, -0.9904, 9.067e-08), (-3.576, -0.9523, 9.062e-08), (-3.757, -0.8777, 9.053e-08), (-3.919, -0.7693, 9.041e-08), (-4.057, -0.6313, 9.024e-08), (-4.165, -0.4691, 9.005e-08), (-4.24, -0.2889, 8.983e-08), (-4.278, -0.09754, 8.961e-08), (-4.278, 0.09755, 8.937e-08), (-4.24, 0.2889, 8.915e-08), (-4.165, 0.4691, 8.893e-08), (-4.057, 0.6313, 8.874e-08), (-3.919, 0.7693, 8.858e-08), (-3.757, 0.8777, 8.845e-08), (-3.385, 0.9904, 8.831e-08), (-3.576, 0.9523, 8.836e-08), (0.0, 1.0, -1.0), (0.0, 1.0, 1.0), (0.1951, 0.9808, -1.0), (0.1951, 0.9808, 1.0), (0.3827, 0.9239, -1.0), (0.3827, 0.9239, 1.0), (0.5556, 0.8315, -1.0), (0.5556, 0.8315, 1.0), (0.7071, 0.7071, -1.0), (0.7071, 0.7071, 1.0), (0.8315, 0.5556, -1.0), (0.8315, 0.5556, 1.0), (0.9239, 0.3827, -1.0), (0.9239, 0.3827, 1.0), (0.9808, 0.1951, -1.0), (0.9808, 0.1951, 1.0), (1.0, 7.55e-08, -1.0), (1.0, 7.55e-08, 1.0), (0.9808, -0.1951, -1.0), (0.9808, -0.1951, 1.0), (0.9239, -0.3827, -1.0), (0.9239, -0.3827, 1.0), (0.8315, -0.5556, -1.0), (0.8315, -0.5556, 1.0), (0.7071, -0.7071, -1.0), (0.7071, -0.7071, 1.0), (0.5556, -0.8315, -1.0), (0.5556, -0.8315, 1.0), (0.3827, -0.9239, -1.0), (0.3827, -0.9239, 1.0), (0.1951, -0.9808, -1.0), (0.1951, -0.9808, 1.0), (-3.258e-07, -1.0, -1.0), (-3.258e-07, -1.0, 1.0), (-0.1951, -0.9808, -1.0), (-0.1951, -0.9808, 1.0), (-0.3827, -0.9239, -1.0), (-0.3827, -0.9239, 1.0), (-0.5556, -0.8315, -1.0), (-0.5556, -0.8315, 1.0), (-0.7071, -0.7071, -1.0), (-0.7071, -0.7071, 1.0), (-0.8315, -0.5556, -1.0), (-0.8315, -0.5556, 1.0), (-0.9239, -0.3827, -1.0), (-0.9239, -0.3827, 1.0), (-0.9808, -0.1951, -1.0), (-0.9808, -0.1951, 1.0), (-1.0, 9.656e-07, -1.0), (-1.0, 9.656e-07, 1.0), (-0.9808, 0.1951, -1.0), (-0.9808, 0.1951, 1.0), (-0.9239, 0.3827, -1.0), (-0.9239, 0.3827, 1.0), (-0.8315, 0.5556, -1.0), (-0.8315, 0.5556, 1.0), (-0.7071, 0.7071, -1.0), (-0.7071, 0.7071, 1.0), (-0.5556, 0.8315, -1.0), (-0.5556, 0.8315, 1.0), (-0.3827, 0.9239, -1.0), (-0.3827, 0.9239, 1.0), (-0.1951, 0.9808, -1.0), (-0.1951, 0.9808, 1.0), (0.09755, 0.9904, -1.0), (0.09755, 0.9904, 1.0), (0.0, 1.0, 0.0), (0.1951, 0.9808, 0.0), (0.2889, 0.9523, -1.0), (0.2889, 0.9523, 1.0), (0.3827, 0.9239, 0.0), (0.4691, 0.8777, -1.0), (0.4691, 0.8777, 1.0), (0.5556, 0.8315, 0.0), (0.6313, 0.7693, -1.0), (0.6313, 0.7693, 1.0), (0.7071, 0.7071, 0.0), (0.7693, 0.6313, -1.0), (0.7693, 0.6313, 1.0), (0.8315, 0.5556, 0.0), (0.8777, 0.4691, -1.0), (0.8777, 0.4691, 1.0), (0.9239, 0.3827, 0.0), (0.9523, 0.2889, -1.0), (0.9523, 0.2889, 1.0), (0.9808, 0.1951, 0.0), (0.9904, 0.09755, -1.0), (0.9904, 0.09755, 1.0), (1.0, 7.55e-08, 0.0), (0.9904, -0.09755, -1.0), (0.9904, -0.09755, 1.0), (0.9808, -0.1951, 0.0), (0.9523, -0.2889, -1.0), (0.9523, -0.2889, 1.0), (0.9239, -0.3827, 0.0), (0.8777, -0.4691, -1.0), (0.8777, -0.4691, 1.0), (0.8315, -0.5556, 0.0), (0.7693, -0.6313, -1.0), (0.7693, -0.6313, 1.0), (0.7071, -0.7071, 0.0), (0.6313, -0.7693, -1.0), (0.6313, -0.7693, 1.0), (0.5556, -0.8315, 0.0), (0.4691, -0.8777, -1.0), (0.4691, -0.8777, 1.0), (0.3827, -0.9239, 0.0), (0.2889, -0.9523, -1.0), (0.2889, -0.9523, 1.0), (0.1951, -0.9808, 0.0), (0.09754, -0.9904, -1.0), (0.09754, -0.9904, 1.0), (-3.258e-07, -1.0, 0.0), (-0.09755, -0.9904, -1.0), (-0.09755, -0.9904, 1.0), (-0.1951, -0.9808, 0.0), (-0.2889, -0.9523, -1.0), (-0.2889, -0.9523, 1.0), (-0.3827, -0.9239, 0.0), (-0.4691, -0.8777, -1.0), (-0.4691, -0.8777, 1.0), (-0.5556, -0.8315, 0.0), (-0.6313, -0.7693, -1.0), (-0.6313, -0.7693, 1.0), (-0.7071, -0.7071, 0.0), (-0.7693, -0.6313, -1.0), (-0.7693, -0.6313, 1.0), (-0.8315, -0.5556, 0.0), (-0.8777, -0.4691, -1.0), (-0.8777, -0.4691, 1.0), (-0.9239, -0.3827, 0.0), (-0.9523, -0.2889, -1.0), (-0.9523, -0.2889, 1.0), (-0.9808, -0.1951, 0.0), (-0.9904, -0.09754, -1.0), (-0.9904, -0.09754, 1.0), (-1.0, 9.656e-07, 0.0), (-0.9904, 0.09755, -1.0), (-0.9904, 0.09755, 1.0), (-0.9808, 0.1951, 0.0), (-0.9523, 0.2889, -1.0), (-0.9523, 0.2889, 1.0), (-0.9239, 0.3827, 0.0), (-0.8777, 0.4691, -1.0), (-0.8777, 0.4691, 1.0), (-0.8315, 0.5556, 0.0), (-0.7693, 0.6313, -1.0), (-0.7693, 0.6313, 1.0), (-0.7071, 0.7071, 0.0), (-0.6313, 0.7693, -1.0), (-0.6313, 0.7693, 1.0), (-0.5556, 0.8315, 0.0), (-0.4691, 0.8777, -1.0), (-0.4691, 0.8777, 1.0), (-0.3827, 0.9239, 0.0), (-0.2889, 0.9523, -1.0), (-0.2889, 0.9523, 1.0), (-0.1951, 0.9808, 0.0), (-0.09754, 0.9904, -1.0), (-0.09754, 0.9904, 1.0), (0.09755, 0.9904, 0.0), (0.2889, 0.9523, 0.0), (0.4691, 0.8777, 0.0), (0.6313, 0.7693, 0.0), (0.7693, 0.6313, 0.0), (0.8777, 0.4691, 0.0), (0.9523, 0.2889, 0.0), (0.9904, 0.09755, 0.0), (0.9904, -0.09755, 0.0), (0.9523, -0.2889, 0.0), (0.8777, -0.4691, 0.0), (0.7693, -0.6313, 0.0), (0.6313, -0.7693, 0.0), (0.4691, -0.8777, 0.0), (0.2889, -0.9523, 0.0), (0.09754, -0.9904, 0.0), (-0.09755, -0.9904, 0.0), (-0.2889, -0.9523, 0.0), (-0.4691, -0.8777, 0.0), (-0.6313, -0.7693, 0.0), (-0.7693, -0.6313, 0.0), (-0.8777, -0.4691, 0.0), (-0.9523, -0.2889, 0.0), (-0.9904, -0.09754, 0.0), (-0.9904, 0.09755, 0.0), (-0.9523, 0.2889, 0.0), (-0.8777, 0.4691, 0.0), (-0.7693, 0.6313, 0.0), (-0.6313, 0.7693, 0.0), (-0.4691, 0.8777, 0.0), (-0.09754, 0.9904, 0.0), (-0.2889, 0.9523, 0.0), (2.985, -1.754, -1.0), (2.985, -1.754, 1.0), (3.18, -1.773, -1.0), (3.18, -1.773, 1.0), (3.368, -1.83, -1.0), (3.368, -1.83, 1.0), (3.541, -1.922, -1.0), (3.541, -1.922, 1.0), (3.692, -2.047, -1.0), (3.692, -2.047, 1.0), (3.816, -2.198, -1.0), (3.816, -2.198, 1.0), (3.909, -2.371, -1.0), (3.909, -2.371, 1.0), (3.966, -2.559, -1.0), (3.966, -2.559, 1.0), (3.985, -2.754, -1.0), (3.985, -2.754, 1.0), (3.966, -2.949, -1.0), (3.966, -2.949, 1.0), (3.909, -3.136, -1.0), (3.909, -3.136, 1.0), (3.816, -3.309, -1.0), (3.816, -3.309, 1.0), (3.692, -3.461, -1.0), (3.692, -3.461, 1.0), (3.541, -3.585, -1.0), (3.541, -3.585, 1.0), (3.368, -3.678, -1.0), (3.368, -3.678, 1.0), (3.18, -3.734, -1.0), (3.18, -3.734, 1.0), (2.985, -3.754, -1.0), (2.985, -3.754, 1.0), (2.79, -3.734, -1.0), (2.79, -3.734, 1.0), (2.602, -3.678, -1.0), (2.602, -3.678, 1.0), (2.429, -3.585, -1.0), (2.429, -3.585, 1.0), (2.278, -3.461, -1.0), (2.278, -3.461, 1.0), (2.153, -3.309, -1.0), (2.153, -3.309, 1.0), (2.061, -3.136, -1.0), (2.061, -3.136, 1.0), (2.004, -2.949, -1.0), (2.004, -2.949, 1.0), (1.985, -2.754, -1.0), (1.985, -2.754, 1.0), (2.004, -2.559, -1.0), (2.004, -2.559, 1.0), (2.061, -2.371, -1.0), (2.061, -2.371, 1.0), (2.153, -2.198, -1.0), (2.153, -2.198, 1.0), (2.278, -2.047, -1.0), (2.278, -2.047, 1.0), (2.429, -1.922, -1.0), (2.429, -1.922, 1.0), (2.602, -1.83, -1.0), (2.602, -1.83, 1.0), (2.79, -1.773, -1.0), (2.79, -1.773, 1.0), (3.082, -1.763, -1.0), (3.082, -1.763, 1.0), (2.985, -1.754, 6.209e-08), (3.18, -1.773, 6.212e-08), (3.274, -1.801, -1.0), (3.274, -1.801, 1.0), (3.368, -1.83, 6.218e-08), (3.454, -1.876, -1.0), (3.454, -1.876, 1.0), (3.541, -1.922, 6.229e-08), (3.616, -1.984, -1.0), (3.616, -1.984, 1.0), (3.692, -2.047, 6.244e-08), (3.754, -2.122, -1.0), (3.754, -2.122, 1.0), (3.816, -2.198, 6.262e-08), (3.863, -2.285, -1.0), (3.863, -2.285, 1.0), (3.909, -2.371, 6.283e-08), (3.937, -2.465, -1.0), (3.937, -2.465, 1.0), (3.966, -2.559, 6.305e-08), (3.975, -2.656, -1.0), (3.975, -2.656, 1.0), (3.985, -2.754, 6.328e-08), (3.975, -2.851, -1.0), (3.975, -2.851, 1.0), (3.966, -2.949, 6.351e-08), (3.937, -3.043, -1.0), (3.937, -3.043, 1.0), (3.909, -3.136, 6.374e-08), (3.863, -3.223, -1.0), (3.863, -3.223, 1.0), (3.816, -3.309, 6.394e-08), (3.754, -3.385, -1.0), (3.754, -3.385, 1.0), (3.692, -3.461, 6.412e-08), (3.616, -3.523, -1.0), (3.616, -3.523, 1.0), (3.541, -3.585, 6.427e-08), (3.454, -3.631, -1.0), (3.454, -3.631, 1.0), (3.368, -3.678, 6.438e-08), (3.274, -3.706, -1.0), (3.274, -3.706, 1.0), (3.18, -3.734, 6.445e-08), (3.082, -3.744, -1.0), (3.082, -3.744, 1.0), (2.985, -3.754, 6.447e-08), (2.887, -3.744, -1.0), (2.887, -3.744, 1.0), (2.79, -3.734, 6.445e-08), (2.696, -3.706, -1.0), (2.696, -3.706, 1.0), (2.602, -3.678, 6.438e-08), (2.516, -3.631, -1.0), (2.516, -3.631, 1.0), (2.429, -3.585, 6.427e-08), (2.354, -3.523, -1.0), (2.354, -3.523, 1.0), (2.278, -3.461, 6.412e-08), (2.216, -3.385, -1.0), (2.216, -3.385, 1.0), (2.153, -3.309, 6.394e-08), (2.107, -3.223, -1.0), (2.107, -3.223, 1.0), (2.061, -3.136, 6.374e-08), (2.033, -3.043, -1.0), (2.033, -3.043, 1.0), (2.004, -2.949, 6.351e-08), (1.995, -2.851, -1.0), (1.995, -2.851, 1.0), (1.985, -2.754, 6.328e-08), (1.995, -2.656, -1.0), (1.995, -2.656, 1.0), (2.004, -2.559, 6.305e-08), (2.033, -2.465, -1.0), (2.033, -2.465, 1.0), (2.061, -2.371, 6.283e-08), (2.107, -2.285, -1.0), (2.107, -2.285, 1.0), (2.153, -2.198, 6.262e-08), (2.216, -2.122, -1.0), (2.216, -2.122, 1.0), (2.278, -2.047, 6.244e-08), (2.354, -1.984, -1.0), (2.354, -1.984, 1.0), (2.429, -1.922, 6.229e-08), (2.516, -1.876, -1.0), (2.516, -1.876, 1.0), (2.602, -1.83, 6.218e-08), (2.696, -1.801, -1.0), (2.696, -1.801, 1.0), (2.79, -1.773, 6.212e-08), (2.887, -1.763, -1.0), (2.887, -1.763, 1.0), (3.082, -1.763, 6.21e-08), (3.274, -1.801, 6.215e-08), (3.454, -1.876, 6.224e-08), (3.616, -1.984, 6.237e-08), (3.754, -2.122, 6.253e-08), (3.863, -2.285, 6.272e-08), (3.937, -2.465, 6.294e-08), (3.975, -2.656, 6.317e-08), (3.975, -2.851, 6.34e-08), (3.937, -3.043, 6.363e-08), (3.863, -3.223, 6.384e-08), (3.754, -3.385, 6.403e-08), (3.616, -3.523, 6.42e-08), (3.454, -3.631, 6.433e-08), (3.274, -3.706, 6.442e-08), (3.082, -3.744, 6.446e-08), (2.887, -3.744, 6.446e-08), (2.696, -3.706, 6.442e-08), (2.516, -3.631, 6.433e-08), (2.354, -3.523, 6.42e-08), (2.216, -3.385, 6.403e-08), (2.107, -3.223, 6.384e-08), (2.033, -3.043, 6.363e-08), (1.995, -2.851, 6.34e-08), (1.995, -2.656, 6.317e-08), (2.033, -2.465, 6.294e-08), (2.107, -2.285, 6.272e-08), (2.216, -2.122, 6.253e-08), (2.354, -1.984, 6.237e-08), (2.516, -1.876, 6.224e-08), (2.887, -1.763, 6.21e-08), (2.696, -1.801, 6.215e-08)], [], [(160, 65, 3, 67), (161, 69, 5, 70), (162, 72, 7, 73), (163, 75, 9, 76), (164, 78, 11, 79), (165, 81, 13, 82), (166, 84, 15, 85), (167, 87, 17, 88), (168, 90, 19, 91), (169, 93, 21, 94), (170, 96, 23, 97), (171, 99, 25, 100), (172, 102, 27, 103), (173, 105, 29, 106), (174, 108, 31, 109), (175, 111, 33, 112), (176, 114, 35, 115), (177, 117, 37, 118), (178, 120, 39, 121), (179, 123, 41, 124), (180, 126, 43, 127), (181, 129, 45, 130), (182, 132, 47, 133), (183, 135, 49, 136), (184, 138, 51, 139), (185, 141, 53, 142), (186, 144, 55, 145), (187, 147, 57, 148), (188, 150, 59, 151), (189, 153, 61, 154), (3, 65, 1, 159, 63, 156, 61, 153, 59, 150, 57, 147, 55, 144, 53, 141, 51, 138, 49, 135, 47, 132, 45, 129, 43, 126, 41, 123, 39, 120, 37, 117, 35, 114, 33, 111, 31, 108, 29, 105, 27, 102, 25, 99, 23, 96, 21, 93, 19, 90, 17, 87, 15, 84, 13, 81, 11, 78, 9, 75, 7, 72, 5, 69), (190, 159, 1, 66), (191, 156, 63, 157), (0, 64, 2, 68, 4, 71, 6, 74, 8, 77, 10, 80, 12, 83, 14, 86, 16, 89, 18, 92, 20, 95, 22, 98, 24, 101, 26, 104, 28, 107, 30, 110, 32, 113, 34, 116, 36, 119, 38, 122, 40, 125, 42, 128, 44, 131, 46, 134, 48, 137, 50, 140, 52, 143, 54, 146, 56, 149, 58, 152, 60, 155, 62, 158), (64, 160, 67, 2), (0, 66, 160, 64), (66, 1, 65, 160), (68, 161, 70, 4), (2, 67, 161, 68), (67, 3, 69, 161), (71, 162, 73, 6), (4, 70, 162, 71), (70, 5, 72, 162), (74, 163, 76, 8), (6, 73, 163, 74), (73, 7, 75, 163), (77, 164, 79, 10), (8, 76, 164, 77), (76, 9, 78, 164), (80, 165, 82, 12), (10, 79, 165, 80), (79, 11, 81, 165), (83, 166, 85, 14), (12, 82, 166, 83), (82, 13, 84, 166), (86, 167, 88, 16), (14, 85, 167, 86), (85, 15, 87, 167), (89, 168, 91, 18), (16, 88, 168, 89), (88, 17, 90, 168), (92, 169, 94, 20), (18, 91, 169, 92), (91, 19, 93, 169), (95, 170, 97, 22), (20, 94, 170, 95), (94, 21, 96, 170), (98, 171, 100, 24), (22, 97, 171, 98), (97, 23, 99, 171), (101, 172, 103, 26), (24, 100, 172, 101), (100, 25, 102, 172), (104, 173, 106, 28), (26, 103, 173, 104), (103, 27, 105, 173), (107, 174, 109, 30), (28, 106, 174, 107), (106, 29, 108, 174), (110, 175, 112, 32), (30, 109, 175, 110), (109, 31, 111, 175), (113, 176, 115, 34), (32, 112, 176, 113), (112, 33, 114, 176), (116, 177, 118, 36), (34, 115, 177, 116), (115, 35, 117, 177), (119, 178, 121, 38), (36, 118, 178, 119), (118, 37, 120, 178), (122, 179, 124, 40), (38, 121, 179, 122), (121, 39, 123, 179), (125, 180, 127, 42), (40, 124, 180, 125), (124, 41, 126, 180), (128, 181, 130, 44), (42, 127, 181, 128), (127, 43, 129, 181), (131, 182, 133, 46), (44, 130, 182, 131), (130, 45, 132, 182), (134, 183, 136, 48), (46, 133, 183, 134), (133, 47, 135, 183), (137, 184, 139, 50), (48, 136, 184, 137), (136, 49, 138, 184), (140, 185, 142, 52), (50, 139, 185, 140), (139, 51, 141, 185), (143, 186, 145, 54), (52, 142, 186, 143), (142, 53, 144, 186), (146, 187, 148, 56), (54, 145, 187, 146), (145, 55, 147, 187), (149, 188, 151, 58), (56, 148, 188, 149), (148, 57, 150, 188), (152, 189, 154, 60), (58, 151, 189, 152), (151, 59, 153, 189), (158, 190, 66, 0), (62, 157, 190, 158), (157, 63, 159, 190), (155, 191, 157, 62), (60, 154, 191, 155), (154, 61, 156, 191), (352, 257, 195, 259), (353, 261, 197, 262), (354, 264, 199, 265), (355, 267, 201, 268), (356, 270, 203, 271), (357, 273, 205, 274), (358, 276, 207, 277), (359, 279, 209, 280), (360, 282, 211, 283), (361, 285, 213, 286), (362, 288, 215, 289), (363, 291, 217, 292), (364, 294, 219, 295), (365, 297, 221, 298), (366, 300, 223, 301), (367, 303, 225, 304), (368, 306, 227, 307), (369, 309, 229, 310), (370, 312, 231, 313), (371, 315, 233, 316), (372, 318, 235, 319), (373, 321, 237, 322), (374, 324, 239, 325), (375, 327, 241, 328), (376, 330, 243, 331), (377, 333, 245, 334), (378, 336, 247, 337), (379, 339, 249, 340), (380, 342, 251, 343), (381, 345, 253, 346), (195, 257, 193, 351, 255, 348, 253, 345, 251, 342, 249, 339, 247, 336, 245, 333, 243, 330, 241, 327, 239, 324, 237, 321, 235, 318, 233, 315, 231, 312, 229, 309, 227, 306, 225, 303, 223, 300, 221, 297, 219, 294, 217, 291, 215, 288, 213, 285, 211, 282, 209, 279, 207, 276, 205, 273, 203, 270, 201, 267, 199, 264, 197, 261), (382, 351, 193, 258), (383, 348, 255, 349), (192, 256, 194, 260, 196, 263, 198, 266, 200, 269, 202, 272, 204, 275, 206, 278, 208, 281, 210, 284, 212, 287, 214, 290, 216, 293, 218, 296, 220, 299, 222, 302, 224, 305, 226, 308, 228, 311, 230, 314, 232, 317, 234, 320, 236, 323, 238, 326, 240, 329, 242, 332, 244, 335, 246, 338, 248, 341, 250, 344, 252, 347, 254, 350), (256, 352, 259, 194), (192, 258, 352, 256), (258, 193, 257, 352), (260, 353, 262, 196), (194, 259, 353, 260), (259, 195, 261, 353), (263, 354, 265, 198), (196, 262, 354, 263), (262, 197, 264, 354), (266, 355, 268, 200), (198, 265, 355, 266), (265, 199, 267, 355), (269, 356, 271, 202), (200, 268, 356, 269), (268, 201, 270, 356), (272, 357, 274, 204), (202, 271, 357, 272), (271, 203, 273, 357), (275, 358, 277, 206), (204, 274, 358, 275), (274, 205, 276, 358), (278, 359, 280, 208), (206, 277, 359, 278), (277, 207, 279, 359), (281, 360, 283, 210), (208, 280, 360, 281), (280, 209, 282, 360), (284, 361, 286, 212), (210, 283, 361, 284), (283, 211, 285, 361), (287, 362, 289, 214), (212, 286, 362, 287), (286, 213, 288, 362), (290, 363, 292, 216), (214, 289, 363, 290), (289, 215, 291, 363), (293, 364, 295, 218), (216, 292, 364, 293), (292, 217, 294, 364), (296, 365, 298, 220), (218, 295, 365, 296), (295, 219, 297, 365), (299, 366, 301, 222), (220, 298, 366, 299), (298, 221, 300, 366), (302, 367, 304, 224), (222, 301, 367, 302), (301, 223, 303, 367), (305, 368, 307, 226), (224, 304, 368, 305), (304, 225, 306, 368), (308, 369, 310, 228), (226, 307, 369, 308), (307, 227, 309, 369), (311, 370, 313, 230), (228, 310, 370, 311), (310, 229, 312, 370), (314, 371, 316, 232), (230, 313, 371, 314), (313, 231, 315, 371), (317, 372, 319, 234), (232, 316, 372, 317), (316, 233, 318, 372), (320, 373, 322, 236), (234, 319, 373, 320), (319, 235, 321, 373), (323, 374, 325, 238), (236, 322, 374, 323), (322, 237, 324, 374), (326, 375, 328, 240), (238, 325, 375, 326), (325, 239, 327, 375), (329, 376, 331, 242), (240, 328, 376, 329), (328, 241, 330, 376), (332, 377, 334, 244), (242, 331, 377, 332), (331, 243, 333, 377), (335, 378, 337, 246), (244, 334, 378, 335), (334, 245, 336, 378), (338, 379, 340, 248), (246, 337, 379, 338), (337, 247, 339, 379), (341, 380, 343, 250), (248, 340, 380, 341), (340, 249, 342, 380), (344, 381, 346, 252), (250, 343, 381, 344), (343, 251, 345, 381), (350, 382, 258, 192), (254, 349, 382, 350), (349, 255, 351, 382), (347, 383, 349, 254), (252, 346, 383, 347), (346, 253, 348, 383), (544, 449, 387, 451), (545, 453, 389, 454), (546, 456, 391, 457), (547, 459, 393, 460), (548, 462, 395, 463), (549, 465, 397, 466), (550, 468, 399, 469), (551, 471, 401, 472), (552, 474, 403, 475), (553, 477, 405, 478), (554, 480, 407, 481), (555, 483, 409, 484), (556, 486, 411, 487), (557, 489, 413, 490), (558, 492, 415, 493), (559, 495, 417, 496), (560, 498, 419, 499), (561, 501, 421, 502), (562, 504, 423, 505), (563, 507, 425, 508), (564, 510, 427, 511), (565, 513, 429, 514), (566, 516, 431, 517), (567, 519, 433, 520), (568, 522, 435, 523), (569, 525, 437, 526), (570, 528, 439, 529), (571, 531, 441, 532), (572, 534, 443, 535), (573, 537, 445, 538), (387, 449, 385, 543, 447, 540, 445, 537, 443, 534, 441, 531, 439, 528, 437, 525, 435, 522, 433, 519, 431, 516, 429, 513, 427, 510, 425, 507, 423, 504, 421, 501, 419, 498, 417, 495, 415, 492, 413, 489, 411, 486, 409, 483, 407, 480, 405, 477, 403, 474, 401, 471, 399, 468, 397, 465, 395, 462, 393, 459, 391, 456, 389, 453), (574, 543, 385, 450), (575, 540, 447, 541), (384, 448, 386, 452, 388, 455, 390, 458, 392, 461, 394, 464, 396, 467, 398, 470, 400, 473, 402, 476, 404, 479, 406, 482, 408, 485, 410, 488, 412, 491, 414, 494, 416, 497, 418, 500, 420, 503, 422, 506, 424, 509, 426, 512, 428, 515, 430, 518, 432, 521, 434, 524, 436, 527, 438, 530, 440, 533, 442, 536, 444, 539, 446, 542), (448, 544, 451, 386), (384, 450, 544, 448), (450, 385, 449, 544), (452, 545, 454, 388), (386, 451, 545, 452), (451, 387, 453, 545), (455, 546, 457, 390), (388, 454, 546, 455), (454, 389, 456, 546), (458, 547, 460, 392), (390, 457, 547, 458), (457, 391, 459, 547), (461, 548, 463, 394), (392, 460, 548, 461), (460, 393, 462, 548), (464, 549, 466, 396), (394, 463, 549, 464), (463, 395, 465, 549), (467, 550, 469, 398), (396, 466, 550, 467), (466, 397, 468, 550), (470, 551, 472, 400), (398, 469, 551, 470), (469, 399, 471, 551), (473, 552, 475, 402), (400, 472, 552, 473), (472, 401, 474, 552), (476, 553, 478, 404), (402, 475, 553, 476), (475, 403, 477, 553), (479, 554, 481, 406), (404, 478, 554, 479), (478, 405, 480, 554), (482, 555, 484, 408), (406, 481, 555, 482), (481, 407, 483, 555), (485, 556, 487, 410), (408, 484, 556, 485), (484, 409, 486, 556), (488, 557, 490, 412), (410, 487, 557, 488), (487, 411, 489, 557), (491, 558, 493, 414), (412, 490, 558, 491), (490, 413, 492, 558), (494, 559, 496, 416), (414, 493, 559, 494), (493, 415, 495, 559), (497, 560, 499, 418), (416, 496, 560, 497), (496, 417, 498, 560), (500, 561, 502, 420), (418, 499, 561, 500), (499, 419, 501, 561), (503, 562, 505, 422), (420, 502, 562, 503), (502, 421, 504, 562), (506, 563, 508, 424), (422, 505, 563, 506), (505, 423, 507, 563), (509, 564, 511, 426), (424, 508, 564, 509), (508, 425, 510, 564), (512, 565, 514, 428), (426, 511, 565, 512), (511, 427, 513, 565), (515, 566, 517, 430), (428, 514, 566, 515), (514, 429, 516, 566), (518, 567, 520, 432), (430, 517, 567, 518), (517, 431, 519, 567), (521, 568, 523, 434), (432, 520, 568, 521), (520, 433, 522, 568), (524, 569, 526, 436), (434, 523, 569, 524), (523, 435, 525, 569), (527, 570, 529, 438), (436, 526, 570, 527), (526, 437, 528, 570), (530, 571, 532, 440), (438, 529, 571, 530), (529, 439, 531, 571), (533, 572, 535, 442), (440, 532, 572, 533), (532, 441, 534, 572), (536, 573, 538, 444), (442, 535, 573, 536), (535, 443, 537, 573), (542, 574, 450, 384), (446, 541, 574, 542), (541, 447, 543, 574), (539, 575, 541, 446), (444, 538, 575, 539), (538, 445, 540, 575), (736, 641, 579, 643), (737, 645, 581, 646), (738, 648, 583, 649), (739, 651, 585, 652), (740, 654, 587, 655), (741, 657, 589, 658), (742, 660, 591, 661), (743, 663, 593, 664), (744, 666, 595, 667), (745, 669, 597, 670), (746, 672, 599, 673), (747, 675, 601, 676), (748, 678, 603, 679), (749, 681, 605, 682), (750, 684, 607, 685), (751, 687, 609, 688), (752, 690, 611, 691), (753, 693, 613, 694), (754, 696, 615, 697), (755, 699, 617, 700), (756, 702, 619, 703), (757, 705, 621, 706), (758, 708, 623, 709), (759, 711, 625, 712), (760, 714, 627, 715), (761, 717, 629, 718), (762, 720, 631, 721), (763, 723, 633, 724), (764, 726, 635, 727), (765, 729, 637, 730), (579, 641, 577, 735, 639, 732, 637, 729, 635, 726, 633, 723, 631, 720, 629, 717, 627, 714, 625, 711, 623, 708, 621, 705, 619, 702, 617, 699, 615, 696, 613, 693, 611, 690, 609, 687, 607, 684, 605, 681, 603, 678, 601, 675, 599, 672, 597, 669, 595, 666, 593, 663, 591, 660, 589, 657, 587, 654, 585, 651, 583, 648, 581, 645), (766, 735, 577, 642), (767, 732, 639, 733), (576, 640, 578, 644, 580, 647, 582, 650, 584, 653, 586, 656, 588, 659, 590, 662, 592, 665, 594, 668, 596, 671, 598, 674, 600, 677, 602, 680, 604, 683, 606, 686, 608, 689, 610, 692, 612, 695, 614, 698, 616, 701, 618, 704, 620, 707, 622, 710, 624, 713, 626, 716, 628, 719, 630, 722, 632, 725, 634, 728, 636, 731, 638, 734), (640, 736, 643, 578), (576, 642, 736, 640), (642, 577, 641, 736), (644, 737, 646, 580), (578, 643, 737, 644), (643, 579, 645, 737), (647, 738, 649, 582), (580, 646, 738, 647), (646, 581, 648, 738), (650, 739, 652, 584), (582, 649, 739, 650), (649, 583, 651, 739), (653, 740, 655, 586), (584, 652, 740, 653), (652, 585, 654, 740), (656, 741, 658, 588), (586, 655, 741, 656), (655, 587, 657, 741), (659, 742, 661, 590), (588, 658, 742, 659), (658, 589, 660, 742), (662, 743, 664, 592), (590, 661, 743, 662), (661, 591, 663, 743), (665, 744, 667, 594), (592, 664, 744, 665), (664, 593, 666, 744), (668, 745, 670, 596), (594, 667, 745, 668), (667, 595, 669, 745), (671, 746, 673, 598), (596, 670, 746, 671), (670, 597, 672, 746), (674, 747, 676, 600), (598, 673, 747, 674), (673, 599, 675, 747), (677, 748, 679, 602), (600, 676, 748, 677), (676, 601, 678, 748), (680, 749, 682, 604), (602, 679, 749, 680), (679, 603, 681, 749), (683, 750, 685, 606), (604, 682, 750, 683), (682, 605, 684, 750), (686, 751, 688, 608), (606, 685, 751, 686), (685, 607, 687, 751), (689, 752, 691, 610), (608, 688, 752, 689), (688, 609, 690, 752), (692, 753, 694, 612), (610, 691, 753, 692), (691, 611, 693, 753), (695, 754, 697, 614), (612, 694, 754, 695), (694, 613, 696, 754), (698, 755, 700, 616), (614, 697, 755, 698), (697, 615, 699, 755), (701, 756, 703, 618), (616, 700, 756, 701), (700, 617, 702, 756), (704, 757, 706, 620), (618, 703, 757, 704), (703, 619, 705, 757), (707, 758, 709, 622), (620, 706, 758, 707), (706, 621, 708, 758), (710, 759, 712, 624), (622, 709, 759, 710), (709, 623, 711, 759), (713, 760, 715, 626), (624, 712, 760, 713), (712, 625, 714, 760), (716, 761, 718, 628), (626, 715, 761, 716), (715, 627, 717, 761), (719, 762, 721, 630), (628, 718, 762, 719), (718, 629, 720, 762), (722, 763, 724, 632), (630, 721, 763, 722), (721, 631, 723, 763), (725, 764, 727, 634), (632, 724, 764, 725), (724, 633, 726, 764), (728, 765, 730, 636), (634, 727, 765, 728), (727, 635, 729, 765), (734, 766, 642, 576), (638, 733, 766, 734), (733, 639, 735, 766), (731, 767, 733, 638), (636, 730, 767, 731), (730, 637, 732, 767), (928, 833, 771, 835), (929, 837, 773, 838), (930, 840, 775, 841), (931, 843, 777, 844), (932, 846, 779, 847), (933, 849, 781, 850), (934, 852, 783, 853), (935, 855, 785, 856), (936, 858, 787, 859), (937, 861, 789, 862), (938, 864, 791, 865), (939, 867, 793, 868), (940, 870, 795, 871), (941, 873, 797, 874), (942, 876, 799, 877), (943, 879, 801, 880), (944, 882, 803, 883), (945, 885, 805, 886), (946, 888, 807, 889), (947, 891, 809, 892), (948, 894, 811, 895), (949, 897, 813, 898), (950, 900, 815, 901), (951, 903, 817, 904), (952, 906, 819, 907), (953, 909, 821, 910), (954, 912, 823, 913), (955, 915, 825, 916), (956, 918, 827, 919), (957, 921, 829, 922), (771, 833, 769, 927, 831, 924, 829, 921, 827, 918, 825, 915, 823, 912, 821, 909, 819, 906, 817, 903, 815, 900, 813, 897, 811, 894, 809, 891, 807, 888, 805, 885, 803, 882, 801, 879, 799, 876, 797, 873, 795, 870, 793, 867, 791, 864, 789, 861, 787, 858, 785, 855, 783, 852, 781, 849, 779, 846, 777, 843, 775, 840, 773, 837), (958, 927, 769, 834), (959, 924, 831, 925), (768, 832, 770, 836, 772, 839, 774, 842, 776, 845, 778, 848, 780, 851, 782, 854, 784, 857, 786, 860, 788, 863, 790, 866, 792, 869, 794, 872, 796, 875, 798, 878, 800, 881, 802, 884, 804, 887, 806, 890, 808, 893, 810, 896, 812, 899, 814, 902, 816, 905, 818, 908, 820, 911, 822, 914, 824, 917, 826, 920, 828, 923, 830, 926), (832, 928, 835, 770), (768, 834, 928, 832), (834, 769, 833, 928), (836, 929, 838, 772), (770, 835, 929, 836), (835, 771, 837, 929), (839, 930, 841, 774), (772, 838, 930, 839), (838, 773, 840, 930), (842, 931, 844, 776), (774, 841, 931, 842), (841, 775, 843, 931), (845, 932, 847, 778), (776, 844, 932, 845), (844, 777, 846, 932), (848, 933, 850, 780), (778, 847, 933, 848), (847, 779, 849, 933), (851, 934, 853, 782), (780, 850, 934, 851), (850, 781, 852, 934), (854, 935, 856, 784), (782, 853, 935, 854), (853, 783, 855, 935), (857, 936, 859, 786), (784, 856, 936, 857), (856, 785, 858, 936), (860, 937, 862, 788), (786, 859, 937, 860), (859, 787, 861, 937), (863, 938, 865, 790), (788, 862, 938, 863), (862, 789, 864, 938), (866, 939, 868, 792), (790, 865, 939, 866), (865, 791, 867, 939), (869, 940, 871, 794), (792, 868, 940, 869), (868, 793, 870, 940), (872, 941, 874, 796), (794, 871, 941, 872), (871, 795, 873, 941), (875, 942, 877, 798), (796, 874, 942, 875), (874, 797, 876, 942), (878, 943, 880, 800), (798, 877, 943, 878), (877, 799, 879, 943), (881, 944, 883, 802), (800, 880, 944, 881), (880, 801, 882, 944), (884, 945, 886, 804), (802, 883, 945, 884), (883, 803, 885, 945), (887, 946, 889, 806), (804, 886, 946, 887), (886, 805, 888, 946), (890, 947, 892, 808), (806, 889, 947, 890), (889, 807, 891, 947), (893, 948, 895, 810), (808, 892, 948, 893), (892, 809, 894, 948), (896, 949, 898, 812), (810, 895, 949, 896), (895, 811, 897, 949), (899, 950, 901, 814), (812, 898, 950, 899), (898, 813, 900, 950), (902, 951, 904, 816), (814, 901, 951, 902), (901, 815, 903, 951), (905, 952, 907, 818), (816, 904, 952, 905), (904, 817, 906, 952), (908, 953, 910, 820), (818, 907, 953, 908), (907, 819, 909, 953), (911, 954, 913, 822), (820, 910, 954, 911), (910, 821, 912, 954), (914, 955, 916, 824), (822, 913, 955, 914), (913, 823, 915, 955), (917, 956, 919, 826), (824, 916, 956, 917), (916, 825, 918, 956), (920, 957, 922, 828), (826, 919, 957, 920), (919, 827, 921, 957), (926, 958, 834, 768), (830, 925, 958, 926), (925, 831, 927, 958), (923, 959, 925, 830), (828, 922, 959, 923), (922, 829, 924, 959), (1120, 1025, 963, 1027), (1121, 1029, 965, 1030), (1122, 1032, 967, 1033), (1123, 1035, 969, 1036), (1124, 1038, 971, 1039), (1125, 1041, 973, 1042), (1126, 1044, 975, 1045), (1127, 1047, 977, 1048), (1128, 1050, 979, 1051), (1129, 1053, 981, 1054), (1130, 1056, 983, 1057), (1131, 1059, 985, 1060), (1132, 1062, 987, 1063), (1133, 1065, 989, 1066), (1134, 1068, 991, 1069), (1135, 1071, 993, 1072), (1136, 1074, 995, 1075), (1137, 1077, 997, 1078), (1138, 1080, 999, 1081), (1139, 1083, 1001, 1084), (1140, 1086, 1003, 1087), (1141, 1089, 1005, 1090), (1142, 1092, 1007, 1093), (1143, 1095, 1009, 1096), (1144, 1098, 1011, 1099), (1145, 1101, 1013, 1102), (1146, 1104, 1015, 1105), (1147, 1107, 1017, 1108), (1148, 1110, 1019, 1111), (1149, 1113, 1021, 1114), (963, 1025, 961, 1119, 1023, 1116, 1021, 1113, 1019, 1110, 1017, 1107, 1015, 1104, 1013, 1101, 1011, 1098, 1009, 1095, 1007, 1092, 1005, 1089, 1003, 1086, 1001, 1083, 999, 1080, 997, 1077, 995, 1074, 993, 1071, 991, 1068, 989, 1065, 987, 1062, 985, 1059, 983, 1056, 981, 1053, 979, 1050, 977, 1047, 975, 1044, 973, 1041, 971, 1038, 969, 1035, 967, 1032, 965, 1029), (1150, 1119, 961, 1026), (1151, 1116, 1023, 1117), (960, 1024, 962, 1028, 964, 1031, 966, 1034, 968, 1037, 970, 1040, 972, 1043, 974, 1046, 976, 1049, 978, 1052, 980, 1055, 982, 1058, 984, 1061, 986, 1064, 988, 1067, 990, 1070, 992, 1073, 994, 1076, 996, 1079, 998, 1082, 1000, 1085, 1002, 1088, 1004, 1091, 1006, 1094, 1008, 1097, 1010, 1100, 1012, 1103, 1014, 1106, 1016, 1109, 1018, 1112, 1020, 1115, 1022, 1118), (1024, 1120, 1027, 962), (960, 1026, 1120, 1024), (1026, 961, 1025, 1120), (1028, 1121, 1030, 964), (962, 1027, 1121, 1028), (1027, 963, 1029, 1121), (1031, 1122, 1033, 966), (964, 1030, 1122, 1031), (1030, 965, 1032, 1122), (1034, 1123, 1036, 968), (966, 1033, 1123, 1034), (1033, 967, 1035, 1123), (1037, 1124, 1039, 970), (968, 1036, 1124, 1037), (1036, 969, 1038, 1124), (1040, 1125, 1042, 972), (970, 1039, 1125, 1040), (1039, 971, 1041, 1125), (1043, 1126, 1045, 974), (972, 1042, 1126, 1043), (1042, 973, 1044, 1126), (1046, 1127, 1048, 976), (974, 1045, 1127, 1046), (1045, 975, 1047, 1127), (1049, 1128, 1051, 978), (976, 1048, 1128, 1049), (1048, 977, 1050, 1128), (1052, 1129, 1054, 980), (978, 1051, 1129, 1052), (1051, 979, 1053, 1129), (1055, 1130, 1057, 982), (980, 1054, 1130, 1055), (1054, 981, 1056, 1130), (1058, 1131, 1060, 984), (982, 1057, 1131, 1058), (1057, 983, 1059, 1131), (1061, 1132, 1063, 986), (984, 1060, 1132, 1061), (1060, 985, 1062, 1132), (1064, 1133, 1066, 988), (986, 1063, 1133, 1064), (1063, 987, 1065, 1133), (1067, 1134, 1069, 990), (988, 1066, 1134, 1067), (1066, 989, 1068, 1134), (1070, 1135, 1072, 992), (990, 1069, 1135, 1070), (1069, 991, 1071, 1135), (1073, 1136, 1075, 994), (992, 1072, 1136, 1073), (1072, 993, 1074, 1136), (1076, 1137, 1078, 996), (994, 1075, 1137, 1076), (1075, 995, 1077, 1137), (1079, 1138, 1081, 998), (996, 1078, 1138, 1079), (1078, 997, 1080, 1138), (1082, 1139, 1084, 1000), (998, 1081, 1139, 1082), (1081, 999, 1083, 1139), (1085, 1140, 1087, 1002), (1000, 1084, 1140, 1085), (1084, 1001, 1086, 1140), (1088, 1141, 1090, 1004), (1002, 1087, 1141, 1088), (1087, 1003, 1089, 1141), (1091, 1142, 1093, 1006), (1004, 1090, 1142, 1091), (1090, 1005, 1092, 1142), (1094, 1143, 1096, 1008), (1006, 1093, 1143, 1094), (1093, 1007, 1095, 1143), (1097, 1144, 1099, 1010), (1008, 1096, 1144, 1097), (1096, 1009, 1098, 1144), (1100, 1145, 1102, 1012), (1010, 1099, 1145, 1100), (1099, 1011, 1101, 1145), (1103, 1146, 1105, 1014), (1012, 1102, 1146, 1103), (1102, 1013, 1104, 1146), (1106, 1147, 1108, 1016), (1014, 1105, 1147, 1106), (1105, 1015, 1107, 1147), (1109, 1148, 1111, 1018), (1016, 1108, 1148, 1109), (1108, 1017, 1110, 1148), (1112, 1149, 1114, 1020), (1018, 1111, 1149, 1112), (1111, 1019, 1113, 1149), (1118, 1150, 1026, 960), (1022, 1117, 1150, 1118), (1117, 1023, 1119, 1150), (1115, 1151, 1117, 1022), (1020, 1114, 1151, 1115), (1114, 1021, 1116, 1151), (1312, 1217, 1155, 1219), (1313, 1221, 1157, 1222), (1314, 1224, 1159, 1225), (1315, 1227, 1161, 1228), (1316, 1230, 1163, 1231), (1317, 1233, 1165, 1234), (1318, 1236, 1167, 1237), (1319, 1239, 1169, 1240), (1320, 1242, 1171, 1243), (1321, 1245, 1173, 1246), (1322, 1248, 1175, 1249), (1323, 1251, 1177, 1252), (1324, 1254, 1179, 1255), (1325, 1257, 1181, 1258), (1326, 1260, 1183, 1261), (1327, 1263, 1185, 1264), (1328, 1266, 1187, 1267), (1329, 1269, 1189, 1270), (1330, 1272, 1191, 1273), (1331, 1275, 1193, 1276), (1332, 1278, 1195, 1279), (1333, 1281, 1197, 1282), (1334, 1284, 1199, 1285), (1335, 1287, 1201, 1288), (1336, 1290, 1203, 1291), (1337, 1293, 1205, 1294), (1338, 1296, 1207, 1297), (1339, 1299, 1209, 1300), (1340, 1302, 1211, 1303), (1341, 1305, 1213, 1306), (1155, 1217, 1153, 1311, 1215, 1308, 1213, 1305, 1211, 1302, 1209, 1299, 1207, 1296, 1205, 1293, 1203, 1290, 1201, 1287, 1199, 1284, 1197, 1281, 1195, 1278, 1193, 1275, 1191, 1272, 1189, 1269, 1187, 1266, 1185, 1263, 1183, 1260, 1181, 1257, 1179, 1254, 1177, 1251, 1175, 1248, 1173, 1245, 1171, 1242, 1169, 1239, 1167, 1236, 1165, 1233, 1163, 1230, 1161, 1227, 1159, 1224, 1157, 1221), (1342, 1311, 1153, 1218), (1343, 1308, 1215, 1309), (1152, 1216, 1154, 1220, 1156, 1223, 1158, 1226, 1160, 1229, 1162, 1232, 1164, 1235, 1166, 1238, 1168, 1241, 1170, 1244, 1172, 1247, 1174, 1250, 1176, 1253, 1178, 1256, 1180, 1259, 1182, 1262, 1184, 1265, 1186, 1268, 1188, 1271, 1190, 1274, 1192, 1277, 1194, 1280, 1196, 1283, 1198, 1286, 1200, 1289, 1202, 1292, 1204, 1295, 1206, 1298, 1208, 1301, 1210, 1304, 1212, 1307, 1214, 1310), (1216, 1312, 1219, 1154), (1152, 1218, 1312, 1216), (1218, 1153, 1217, 1312), (1220, 1313, 1222, 1156), (1154, 1219, 1313, 1220), (1219, 1155, 1221, 1313), (1223, 1314, 1225, 1158), (1156, 1222, 1314, 1223), (1222, 1157, 1224, 1314), (1226, 1315, 1228, 1160), (1158, 1225, 1315, 1226), (1225, 1159, 1227, 1315), (1229, 1316, 1231, 1162), (1160, 1228, 1316, 1229), (1228, 1161, 1230, 1316), (1232, 1317, 1234, 1164), (1162, 1231, 1317, 1232), (1231, 1163, 1233, 1317), (1235, 1318, 1237, 1166), (1164, 1234, 1318, 1235), (1234, 1165, 1236, 1318), (1238, 1319, 1240, 1168), (1166, 1237, 1319, 1238), (1237, 1167, 1239, 1319), (1241, 1320, 1243, 1170), (1168, 1240, 1320, 1241), (1240, 1169, 1242, 1320), (1244, 1321, 1246, 1172), (1170, 1243, 1321, 1244), (1243, 1171, 1245, 1321), (1247, 1322, 1249, 1174), (1172, 1246, 1322, 1247), (1246, 1173, 1248, 1322), (1250, 1323, 1252, 1176), (1174, 1249, 1323, 1250), (1249, 1175, 1251, 1323), (1253, 1324, 1255, 1178), (1176, 1252, 1324, 1253), (1252, 1177, 1254, 1324), (1256, 1325, 1258, 1180), (1178, 1255, 1325, 1256), (1255, 1179, 1257, 1325), (1259, 1326, 1261, 1182), (1180, 1258, 1326, 1259), (1258, 1181, 1260, 1326), (1262, 1327, 1264, 1184), (1182, 1261, 1327, 1262), (1261, 1183, 1263, 1327), (1265, 1328, 1267, 1186), (1184, 1264, 1328, 1265), (1264, 1185, 1266, 1328), (1268, 1329, 1270, 1188), (1186, 1267, 1329, 1268), (1267, 1187, 1269, 1329), (1271, 1330, 1273, 1190), (1188, 1270, 1330, 1271), (1270, 1189, 1272, 1330), (1274, 1331, 1276, 1192), (1190, 1273, 1331, 1274), (1273, 1191, 1275, 1331), (1277, 1332, 1279, 1194), (1192, 1276, 1332, 1277), (1276, 1193, 1278, 1332), (1280, 1333, 1282, 1196), (1194, 1279, 1333, 1280), (1279, 1195, 1281, 1333), (1283, 1334, 1285, 1198), (1196, 1282, 1334, 1283), (1282, 1197, 1284, 1334), (1286, 1335, 1288, 1200), (1198, 1285, 1335, 1286), (1285, 1199, 1287, 1335), (1289, 1336, 1291, 1202), (1200, 1288, 1336, 1289), (1288, 1201, 1290, 1336), (1292, 1337, 1294, 1204), (1202, 1291, 1337, 1292), (1291, 1203, 1293, 1337), (1295, 1338, 1297, 1206), (1204, 1294, 1338, 1295), (1294, 1205, 1296, 1338), (1298, 1339, 1300, 1208), (1206, 1297, 1339, 1298), (1297, 1207, 1299, 1339), (1301, 1340, 1303, 1210), (1208, 1300, 1340, 1301), (1300, 1209, 1302, 1340), (1304, 1341, 1306, 1212), (1210, 1303, 1341, 1304), (1303, 1211, 1305, 1341), (1310, 1342, 1218, 1152), (1214, 1309, 1342, 1310), (1309, 1215, 1311, 1342), (1307, 1343, 1309, 1214), (1212, 1306, 1343, 1307), (1306, 1213, 1308, 1343), (1504, 1409, 1347, 1411), (1505, 1413, 1349, 1414), (1506, 1416, 1351, 1417), (1507, 1419, 1353, 1420), (1508, 1422, 1355, 1423), (1509, 1425, 1357, 1426), (1510, 1428, 1359, 1429), (1511, 1431, 1361, 1432), (1512, 1434, 1363, 1435), (1513, 1437, 1365, 1438), (1514, 1440, 1367, 1441), (1515, 1443, 1369, 1444), (1516, 1446, 1371, 1447), (1517, 1449, 1373, 1450), (1518, 1452, 1375, 1453), (1519, 1455, 1377, 1456), (1520, 1458, 1379, 1459), (1521, 1461, 1381, 1462), (1522, 1464, 1383, 1465), (1523, 1467, 1385, 1468), (1524, 1470, 1387, 1471), (1525, 1473, 1389, 1474), (1526, 1476, 1391, 1477), (1527, 1479, 1393, 1480), (1528, 1482, 1395, 1483), (1529, 1485, 1397, 1486), (1530, 1488, 1399, 1489), (1531, 1491, 1401, 1492), (1532, 1494, 1403, 1495), (1533, 1497, 1405, 1498), (1347, 1409, 1345, 1503, 1407, 1500, 1405, 1497, 1403, 1494, 1401, 1491, 1399, 1488, 1397, 1485, 1395, 1482, 1393, 1479, 1391, 1476, 1389, 1473, 1387, 1470, 1385, 1467, 1383, 1464, 1381, 1461, 1379, 1458, 1377, 1455, 1375, 1452, 1373, 1449, 1371, 1446, 1369, 1443, 1367, 1440, 1365, 1437, 1363, 1434, 1361, 1431, 1359, 1428, 1357, 1425, 1355, 1422, 1353, 1419, 1351, 1416, 1349, 1413), (1534, 1503, 1345, 1410), (1535, 1500, 1407, 1501), (1344, 1408, 1346, 1412, 1348, 1415, 1350, 1418, 1352, 1421, 1354, 1424, 1356, 1427, 1358, 1430, 1360, 1433, 1362, 1436, 1364, 1439, 1366, 1442, 1368, 1445, 1370, 1448, 1372, 1451, 1374, 1454, 1376, 1457, 1378, 1460, 1380, 1463, 1382, 1466, 1384, 1469, 1386, 1472, 1388, 1475, 1390, 1478, 1392, 1481, 1394, 1484, 1396, 1487, 1398, 1490, 1400, 1493, 1402, 1496, 1404, 1499, 1406, 1502), (1408, 1504, 1411, 1346), (1344, 1410, 1504, 1408), (1410, 1345, 1409, 1504), (1412, 1505, 1414, 1348), (1346, 1411, 1505, 1412), (1411, 1347, 1413, 1505), (1415, 1506, 1417, 1350), (1348, 1414, 1506, 1415), (1414, 1349, 1416, 1506), (1418, 1507, 1420, 1352), (1350, 1417, 1507, 1418), (1417, 1351, 1419, 1507), (1421, 1508, 1423, 1354), (1352, 1420, 1508, 1421), (1420, 1353, 1422, 1508), (1424, 1509, 1426, 1356), (1354, 1423, 1509, 1424), (1423, 1355, 1425, 1509), (1427, 1510, 1429, 1358), (1356, 1426, 1510, 1427), (1426, 1357, 1428, 1510), (1430, 1511, 1432, 1360), (1358, 1429, 1511, 1430), (1429, 1359, 1431, 1511), (1433, 1512, 1435, 1362), (1360, 1432, 1512, 1433), (1432, 1361, 1434, 1512), (1436, 1513, 1438, 1364), (1362, 1435, 1513, 1436), (1435, 1363, 1437, 1513), (1439, 1514, 1441, 1366), (1364, 1438, 1514, 1439), (1438, 1365, 1440, 1514), (1442, 1515, 1444, 1368), (1366, 1441, 1515, 1442), (1441, 1367, 1443, 1515), (1445, 1516, 1447, 1370), (1368, 1444, 1516, 1445), (1444, 1369, 1446, 1516), (1448, 1517, 1450, 1372), (1370, 1447, 1517, 1448), (1447, 1371, 1449, 1517), (1451, 1518, 1453, 1374), (1372, 1450, 1518, 1451), (1450, 1373, 1452, 1518), (1454, 1519, 1456, 1376), (1374, 1453, 1519, 1454), (1453, 1375, 1455, 1519), (1457, 1520, 1459, 1378), (1376, 1456, 1520, 1457), (1456, 1377, 1458, 1520), (1460, 1521, 1462, 1380), (1378, 1459, 1521, 1460), (1459, 1379, 1461, 1521), (1463, 1522, 1465, 1382), (1380, 1462, 1522, 1463), (1462, 1381, 1464, 1522), (1466, 1523, 1468, 1384), (1382, 1465, 1523, 1466), (1465, 1383, 1467, 1523), (1469, 1524, 1471, 1386), (1384, 1468, 1524, 1469), (1468, 1385, 1470, 1524), (1472, 1525, 1474, 1388), (1386, 1471, 1525, 1472), (1471, 1387, 1473, 1525), (1475, 1526, 1477, 1390), (1388, 1474, 1526, 1475), (1474, 1389, 1476, 1526), (1478, 1527, 1480, 1392), (1390, 1477, 1527, 1478), (1477, 1391, 1479, 1527), (1481, 1528, 1483, 1394), (1392, 1480, 1528, 1481), (1480, 1393, 1482, 1528), (1484, 1529, 1486, 1396), (1394, 1483, 1529, 1484), (1483, 1395, 1485, 1529), (1487, 1530, 1489, 1398), (1396, 1486, 1530, 1487), (1486, 1397, 1488, 1530), (1490, 1531, 1492, 1400), (1398, 1489, 1531, 1490), (1489, 1399, 1491, 1531), (1493, 1532, 1495, 1402), (1400, 1492, 1532, 1493), (1492, 1401, 1494, 1532), (1496, 1533, 1498, 1404), (1402, 1495, 1533, 1496), (1495, 1403, 1497, 1533), (1502, 1534, 1410, 1344), (1406, 1501, 1534, 1502), (1501, 1407, 1503, 1534), (1499, 1535, 1501, 1406), (1404, 1498, 1535, 1499), (1498, 1405, 1500, 1535)])
me_cylinder_001.use_remesh_preserve_volume = False
me_cylinder_001.use_remesh_preserve_attributes = False
me_cylinder_001.use_mirror_vertex_groups = False
me_cylinder_001.update()
me_cube_004 = bpy.data.meshes.new('Cube.004')
me_cube_004.from_pydata([(-1.0, -1.0, -1.0), (-1.0, 1.0, -1.0), (1.0, 1.0, -1.0), (1.0, -1.0, -1.0), (-0.4714, -0.6658, -0.208), (-0.4714, 0.6658, -0.208), (1.0, 1.0, 0.009128), (1.0, -1.0, 0.009128), (-0.4714, 6.353e-09, -0.208), (-1.021, 0.6658, -0.6479), (-1.0, 0.0, -1.0), (-1.021, -0.6658, -0.6479), (0.0, 1.0, 0.009128), (1.0, 1.0, -0.7855), (0.0, 1.0, -1.0), (1.0, 0.0, 0.009128), (1.0, -1.0, -0.7855), (1.0, 0.0, -1.0), (0.0, -1.0, 0.009128), (0.0, -1.0, -1.0), (-1.021, -6.842e-09, -0.6479), (0.0, 1.0, -0.7855), (1.0, 0.0, -0.7855), (0.0, -1.0, -0.7855), (0.0, 0.0, -1.0), (0.0, 0.0, 0.009128), (-1.0, 2.032, -1.0), (-1.0, 4.032, -1.0), (1.0, 4.032, -1.0), (1.0, 2.032, -1.0), (-0.4714, 2.367, -0.208), (-0.4714, 3.698, -0.208), (1.0, 4.032, 0.009128), (1.0, 2.032, 0.009128), (-0.4714, 3.032, -0.208), (-1.021, 3.698, -0.6479), (-1.0, 3.032, -1.0), (-1.021, 2.367, -0.6479), (-3.296e-07, 4.032, 0.009128), (1.0, 4.032, -0.7855), (-3.296e-07, 4.032, -1.0), (1.0, 3.032, 0.009128), (1.0, 2.032, -0.7855), (1.0, 3.032, -1.0), (-3.296e-07, 2.032, 0.009128), (-3.296e-07, 2.032, -1.0), (-1.021, 3.032, -0.6479), (-3.296e-07, 4.032, -0.7855), (1.0, 3.032, -0.7855), (-3.296e-07, 2.032, -0.7855), (-3.296e-07, 3.032, -1.0), (-3.296e-07, 3.032, 0.009128), (-0.475, -0.5527, -0.3035), (-0.475, 0.5636, -0.3035), (-0.475, 0.1023, -0.3035), (-0.8803, 0.5636, -0.5524), (-0.8803, -0.5527, -0.5524), (-0.8803, 0.1023, -0.5524), (-0.475, 2.48, -0.3035), (-0.475, 3.596, -0.3035), (-0.475, 3.135, -0.3035), (-0.8803, 3.596, -0.5524), (-0.8803, 2.48, -0.5524), (-0.8803, 3.135, -0.5524), (-0.7422, -0.6687, -0.1748), (-0.7422, 0.663, -0.1748), (-0.7422, -0.002839, -0.1748), (-1.292, 0.663, -0.6147), (-1.292, -0.6687, -0.6147), (-1.292, -0.002839, -0.6147), (-0.7422, 2.364, -0.1748), (-0.7422, 3.695, -0.1748), (-0.7422, 3.03, -0.1748), (-1.292, 3.695, -0.6147), (-1.292, 2.364, -0.6147), (-1.292, 3.03, -0.6147), (-0.7457, -0.5556, -0.2703), (-0.7457, 0.5607, -0.2703), (-0.7457, 0.09943, -0.2703), (-1.151, 0.5607, -0.5192), (-1.151, -0.5556, -0.5192), (-1.151, 0.09943, -0.5192), (-0.7457, 2.477, -0.2703), (-0.7457, 3.593, -0.2703), (-0.7457, 3.132, -0.2703), (-1.151, 3.593, -0.5192), (-1.151, 2.477, -0.5192), (-1.151, 3.132, -0.5192)], [], [(20, 9, 1, 10), (21, 13, 2, 14), (22, 16, 3, 17), (23, 11, 0, 19), (24, 14, 2, 17), (25, 12, 5, 8), (11, 20, 10, 0), (59, 60, 84, 83), (11, 4, 64, 68), (9, 21, 14, 1), (5, 12, 21, 9), (12, 6, 13, 21), (13, 22, 17, 2), (6, 15, 22, 13), (15, 7, 16, 22), (16, 23, 19, 3), (7, 18, 23, 16), (18, 4, 11, 23), (19, 24, 17, 3), (0, 10, 24, 19), (10, 1, 14, 24), (18, 25, 8, 4), (7, 15, 25, 18), (15, 6, 12, 25), (46, 35, 27, 36), (47, 39, 28, 40), (48, 42, 29, 43), (49, 37, 26, 45), (50, 40, 28, 43), (51, 38, 31, 34), (37, 46, 36, 26), (61, 59, 83, 85), (4, 8, 66, 64), (35, 47, 40, 27), (31, 38, 47, 35), (38, 32, 39, 47), (39, 48, 43, 28), (32, 41, 48, 39), (41, 33, 42, 48), (42, 49, 45, 29), (33, 44, 49, 42), (44, 30, 37, 49), (45, 50, 43, 29), (26, 36, 50, 45), (36, 27, 40, 50), (44, 51, 34, 30), (33, 41, 51, 44), (41, 32, 38, 51), (58, 60, 59, 61, 63, 62), (9, 20, 69, 67), (52, 56, 80, 76), (56, 57, 81, 80), (58, 62, 86, 82), (62, 63, 87, 86), (46, 37, 74, 75), (5, 9, 67, 65), (34, 31, 71, 72), (52, 54, 53, 55, 57, 56), (72, 71, 83, 84), (66, 65, 77, 78), (75, 74, 86, 87), (69, 68, 80, 81), (67, 69, 81, 79), (73, 75, 87, 85), (64, 66, 78, 76), (70, 72, 84, 82), (65, 67, 79, 77), (71, 73, 85, 83), (68, 64, 76, 80), (74, 70, 82, 86), (8, 5, 65, 66), (55, 53, 77, 79), (53, 54, 78, 77), (31, 35, 73, 71), (20, 11, 68, 69), (35, 46, 75, 73), (63, 61, 85, 87), (60, 58, 82, 84), (57, 55, 79, 81), (54, 52, 76, 78), (30, 34, 72, 70), (37, 30, 70, 74)])
me_cube_004.polygons.foreach_set('material_index', [0, 0, 0, 0, 0, 0, 0, 2, 0, 0, 0, 0, 0, 0, 0, 0, 0, 0, 0, 0, 0, 0, 0, 0, 0, 0, 0, 0, 0, 0, 0, 2, 0, 0, 0, 0, 0, 0, 0, 0, 0, 0, 0, 0, 0, 0, 0, 0, 3, 0, 2, 2, 2, 2, 0, 0, 0, 1, 2, 2, 2, 2, 2, 2, 2, 2, 2, 2, 2, 2, 0, 2, 2, 0, 0, 0, 2, 2, 2, 2, 0, 0])
_uv = me_cube_004.uv_layers.new(name='UVMap')
_uv.uv.foreach_set('vector', [0.4933, 0.3875, 0.562, 0.3875, 0.597, 0.2774, 0.4933, 0.2774, 0.6254, 0.2985, 0.6775, 0.2148, 0.6775, 0.0927, 0.6254, 0.2122, 0.4877, 0.2148, 0.298, 0.2148, 0.298, 0.0927, 0.4877, 0.0927, 0.3572, 0.2985, 0.4246, 0.3875, 0.3896, 0.2774, 0.3572, 0.2122, 0.4913, 0.2122, 0.6254, 0.2122, 0.6775, 0.0927, 0.4877, 0.0927, 0.4913, 0.6182, 0.6254, 0.6182, 0.5708, 0.5271, 0.4924, 0.5271, 0.4246, 0.3875, 0.4933, 0.3875, 0.4933, 0.2774, 0.3896, 0.2774, 0.4481, 0.4511, 0.4859, 0.4421, 0.4859, 0.4421, 0.4481, 0.4511, 0.4246, 0.3875, 0.4139, 0.5271, 0.4139, 0.5271, 0.4246, 0.3875, 0.562, 0.3875, 0.6254, 0.2985, 0.6254, 0.2122, 0.597, 0.2774, 0.5708, 0.5271, 0.6254, 0.6182, 0.6254, 0.2985, 0.562, 0.3875, 0.6254, 0.6182, 0.6775, 0.6672, 0.6775, 0.2148, 0.6254, 0.2985, 0.6775, 0.2148, 0.4877, 0.2148, 0.4877, 0.0927, 0.6775, 0.0927, 0.6775, 0.6672, 0.4877, 0.6672, 0.4877, 0.2148, 0.6775, 0.2148, 0.4877, 0.6672, 0.298, 0.6672, 0.298, 0.2148, 0.4877, 0.2148, 0.298, 0.2148, 0.3572, 0.2985, 0.3572, 0.2122, 0.298, 0.0927, 0.298, 0.6672, 0.3572, 0.6182, 0.3572, 0.2985, 0.298, 0.2148, 0.3572, 0.6182, 0.4139, 0.5271, 0.4246, 0.3875, 0.3572, 0.2985, 0.3572, 0.2122, 0.4913, 0.2122, 0.4877, 0.0927, 0.298, 0.0927, 0.3896, 0.2774, 0.4933, 0.2774, 0.4913, 0.2122, 0.3572, 0.2122, 0.4933, 0.2774, 0.597, 0.2774, 0.6254, 0.2122, 0.4913, 0.2122, 0.3572, 0.6182, 0.4913, 0.6182, 0.4924, 0.5271, 0.4139, 0.5271, 0.298, 0.6672, 0.4877, 0.6672, 0.4913, 0.6182, 0.3572, 0.6182, 0.4877, 0.6672, 0.6775, 0.6672, 0.6254, 0.6182, 0.4913, 0.6182, 0.8062, 0.3875, 0.875, 0.3875, 0.9114, 0.2774, 0.8077, 0.2774, 1.032, 0.2985, 1.253, 0.2148, 1.253, 0.0927, 1.032, 0.2122, 1.063, 0.2148, 0.8734, 0.2148, 0.8734, 0.0927, 1.063, 0.0927, 0.7639, 0.2985, 0.7375, 0.3875, 0.704, 0.2774, 0.7639, 0.2122, 0.898, 0.2122, 1.032, 0.2122, 1.253, 0.0927, 1.063, 0.0927, 0.898, 0.6182, 1.032, 0.6182, 0.9281, 0.5271, 0.8496, 0.5271, 0.7375, 0.3875, 0.8062, 0.3875, 0.8077, 0.2774, 0.704, 0.2774, 0.4367, 0.3581, 0.4481, 0.4511, 0.4481, 0.4511, 0.4367, 0.3581, 0.4139, 0.5271, 0.4924, 0.5271, 0.4924, 0.5271, 0.4139, 0.5271, 0.875, 0.3875, 1.032, 0.2985, 1.032, 0.2122, 0.9114, 0.2774, 0.9281, 0.5271, 1.032, 0.6182, 1.032, 0.2985, 0.875, 0.3875, 1.032, 0.6182, 1.253, 0.6672, 1.253, 0.2148, 1.032, 0.2985, 1.253, 0.2148, 1.063, 0.2148, 1.063, 0.0927, 1.253, 0.0927, 1.253, 0.6672, 1.063, 0.6672, 1.063, 0.2148, 1.253, 0.2148, 1.063, 0.6672, 0.8734, 0.6672, 0.8734, 0.2148, 1.063, 0.2148, 0.8734, 0.2148, 0.7639, 0.2985, 0.7639, 0.2122, 0.8734, 0.0927, 0.8734, 0.6672, 0.7639, 0.6182, 0.7639, 0.2985, 0.8734, 0.2148, 0.7639, 0.6182, 0.7712, 0.5271, 0.7375, 0.3875, 0.7639, 0.2985, 0.7639, 0.2122, 0.898, 0.2122, 1.063, 0.0927, 0.8734, 0.0927, 0.704, 0.2774, 0.8077, 0.2774, 0.898, 0.2122, 0.7639, 0.2122, 0.8077, 0.2774, 0.9114, 0.2774, 1.032, 0.2122, 0.898, 0.2122, 0.7639, 0.6182, 0.898, 0.6182, 0.8496, 0.5271, 0.7712, 0.5271, 0.8734, 0.6672, 1.063, 0.6672, 0.898, 0.6182, 0.7639, 0.6182, 1.063, 0.6672, 1.253, 0.6672, 1.032, 0.6182, 0.898, 0.6182, 0.5421, 0.4288, 0.4859, 0.4421, 0.4481, 0.4511, 0.4367, 0.3581, 0.4727, 0.3477, 0.5263, 0.3323, 0.562, 0.3875, 0.4933, 0.3875, 0.4933, 0.3875, 0.562, 0.3875, 1.0, 0.9947, 0.9847, 0.0, 0.9847, 0.0, 1.0, 0.9947, 0.9847, 0.0, 0.3959, 0.03027, 0.3959, 0.03027, 0.9847, 0.0, 0.5421, 0.4288, 0.5263, 0.3323, 0.5263, 0.3323, 0.5421, 0.4288, 0.5263, 0.3323, 0.4727, 0.3477, 0.4727, 0.3477, 0.5263, 0.3323, 0.8062, 0.3875, 0.7375, 0.3875, 0.7375, 0.3875, 0.8062, 0.3875, 0.5708, 0.5271, 0.562, 0.3875, 0.562, 0.3875, 0.5708, 0.5271, 0.8496, 0.5271, 0.9281, 0.5271, 0.9281, 0.5271, 0.8496, 0.5271, 1.0, 0.9947, 0.4341, 0.9979, 0.05294, 1.0, 0.0, 0.05062, 0.3959, 0.03027, 0.9847, 0.0, 0.8496, 0.5271, 0.9281, 0.5271, 0.9156, 0.512, 0.8613, 0.512, 0.4924, 0.5271, 0.5708, 0.5271, 0.5587, 0.512, 0.5044, 0.512, 0.8062, 0.3875, 0.7375, 0.3875, 0.7574, 0.3975, 0.8272, 0.3975, 0.4933, 0.3875, 0.4246, 0.3875, 0.4342, 0.3975, 0.504, 0.3975, 0.562, 0.3875, 0.4933, 0.3875, 0.504, 0.3975, 0.5532, 0.3975, 0.875, 0.3875, 0.8062, 0.3875, 0.8272, 0.3975, 0.8764, 0.3975, 0.4139, 0.5271, 0.4924, 0.5271, 0.5044, 0.512, 0.4273, 0.512, 0.7712, 0.5271, 0.8496, 0.5271, 0.8613, 0.512, 0.7842, 0.512, 0.5708, 0.5271, 0.562, 0.3875, 0.5532, 0.3975, 0.5587, 0.512, 0.9281, 0.5271, 0.875, 0.3875, 0.8764, 0.3975, 0.9156, 0.512, 0.4246, 0.3875, 0.4139, 0.5271, 0.4273, 0.512, 0.4342, 0.3975, 0.7375, 0.3875, 0.7712, 0.5271, 0.7842, 0.512, 0.7574, 0.3975, 0.4924, 0.5271, 0.5708, 0.5271, 0.5708, 0.5271, 0.4924, 0.5271, 0.0, 0.05062, 0.05294, 1.0, 0.05294, 1.0, 0.0, 0.05062, 0.05294, 1.0, 0.4341, 0.9979, 0.4341, 0.9979, 0.05294, 1.0, 0.9281, 0.5271, 0.875, 0.3875, 0.875, 0.3875, 0.9281, 0.5271, 0.4933, 0.3875, 0.4246, 0.3875, 0.4246, 0.3875, 0.4933, 0.3875, 0.875, 0.3875, 0.8062, 0.3875, 0.8062, 0.3875, 0.875, 0.3875, 0.4727, 0.3477, 0.4367, 0.3581, 0.4367, 0.3581, 0.4727, 0.3477, 0.4859, 0.4421, 0.5421, 0.4288, 0.5421, 0.4288, 0.4859, 0.4421, 0.3959, 0.03027, 0.0, 0.05062, 0.0, 0.05062, 0.3959, 0.03027, 0.4341, 0.9979, 1.0, 0.9947, 1.0, 0.9947, 0.4341, 0.9979, 0.7712, 0.5271, 0.8496, 0.5271, 0.8496, 0.5271, 0.7712, 0.5271, 0.7375, 0.3875, 0.7712, 0.5271, 0.7712, 0.5271, 0.7375, 0.3875])
me_cube_004.materials.append(mat_material)
me_cube_004.materials.append(mat_material_001)
me_cube_004.materials.append(mat_material_020)
me_cube_004.materials.append(mat_material_023)
me_cube_004.use_remesh_preserve_volume = False
me_cube_004.use_remesh_preserve_attributes = False
me_cube_004.use_mirror_vertex_groups = False
me_cube_004.update()
me_cylinder_004 = bpy.data.meshes.new('Cylinder.004')
me_cylinder_004.from_pydata([(24.74, 4.12, -1.0), (24.74, 4.12, 1.0), (24.93, 4.101, -1.0), (24.93, 4.101, 1.0), (25.12, 4.044, -1.0), (25.12, 4.044, 1.0), (25.29, 3.951, -1.0), (25.29, 3.951, 1.0), (25.44, 3.827, -1.0), (25.44, 3.827, 1.0), (25.57, 3.675, -1.0), (25.57, 3.675, 1.0), (25.66, 3.503, -1.0), (25.66, 3.503, 1.0), (25.72, 3.315, -1.0), (25.72, 3.315, 1.0), (25.74, 3.12, -1.0), (25.74, 3.12, 1.0), (25.72, 2.925, -1.0), (25.72, 2.925, 1.0), (25.66, 2.737, -1.0), (25.66, 2.737, 1.0), (25.57, 2.564, -1.0), (25.57, 2.564, 1.0), (25.44, 2.413, -1.0), (25.44, 2.413, 1.0), (25.29, 2.288, -1.0), (25.29, 2.288, 1.0), (25.12, 2.196, -1.0), (25.12, 2.196, 1.0), (24.93, 2.139, -1.0), (24.93, 2.139, 1.0), (24.74, 2.12, -1.0), (24.74, 2.12, 1.0), (24.54, 2.139, -1.0), (24.54, 2.139, 1.0), (24.35, 2.196, -1.0), (24.35, 2.196, 1.0), (24.18, 2.288, -1.0), (24.18, 2.288, 1.0), (24.03, 2.413, -1.0), (24.03, 2.413, 1.0), (23.91, 2.564, -1.0), (23.91, 2.564, 1.0), (23.81, 2.737, -1.0), (23.81, 2.737, 1.0), (23.76, 2.925, -1.0), (23.76, 2.925, 1.0), (23.74, 3.12, -1.0), (23.74, 3.12, 1.0), (23.76, 3.315, -1.0), (23.76, 3.315, 1.0), (23.81, 3.503, -1.0), (23.81, 3.503, 1.0), (23.91, 3.675, -1.0), (23.91, 3.675, 1.0), (24.03, 3.827, -1.0), (24.03, 3.827, 1.0), (24.18, 3.951, -1.0), (24.18, 3.951, 1.0), (24.35, 4.044, -1.0), (24.35, 4.044, 1.0), (24.54, 4.101, -1.0), (24.54, 4.101, 1.0), (24.83, 4.11, -1.0), (24.83, 4.11, 1.0), (24.74, 4.12, 3.341e-08), (24.93, 4.101, 3.341e-08), (25.03, 4.072, -1.0), (25.03, 4.072, 1.0), (25.12, 4.044, 3.341e-08), (25.21, 3.998, -1.0), (25.21, 3.998, 1.0), (25.29, 3.951, 3.341e-08), (25.37, 3.889, -1.0), (25.37, 3.889, 1.0), (25.44, 3.827, 3.341e-08), (25.51, 3.751, -1.0), (25.51, 3.751, 1.0), (25.57, 3.675, 3.341e-08), (25.61, 3.589, -1.0), (25.61, 3.589, 1.0), (25.66, 3.503, 3.341e-08), (25.69, 3.409, -1.0), (25.69, 3.409, 1.0), (25.72, 3.315, 3.341e-08), (25.73, 3.217, -1.0), (25.73, 3.217, 1.0), (25.74, 3.12, 3.341e-08), (25.73, 3.022, -1.0), (25.73, 3.022, 1.0), (25.72, 2.925, 3.341e-08), (25.69, 2.831, -1.0), (25.69, 2.831, 1.0), (25.66, 2.737, 3.341e-08), (25.61, 2.651, -1.0), (25.61, 2.651, 1.0), (25.57, 2.564, 3.341e-08), (25.51, 2.489, -1.0), (25.51, 2.489, 1.0), (25.44, 2.413, 3.341e-08), (25.37, 2.351, -1.0), (25.37, 2.351, 1.0), (25.29, 2.288, 3.341e-08), (25.21, 2.242, -1.0), (25.21, 2.242, 1.0), (25.12, 2.196, 3.341e-08), (25.03, 2.168, -1.0), (25.03, 2.168, 1.0), (24.93, 2.139, 3.341e-08), (24.83, 2.129, -1.0), (24.83, 2.129, 1.0), (24.74, 2.12, 3.341e-08), (24.64, 2.13, -1.0), (24.64, 2.13, 1.0), (24.54, 2.139, 3.341e-08), (24.45, 2.168, -1.0), (24.45, 2.168, 1.0), (24.35, 2.196, 3.341e-08), (24.27, 2.242, -1.0), (24.27, 2.242, 1.0), (24.18, 2.288, 3.341e-08), (24.11, 2.351, -1.0), (24.11, 2.351, 1.0), (24.03, 2.413, 3.341e-08), (23.97, 2.489, -1.0), (23.97, 2.489, 1.0), (23.91, 2.564, 3.341e-08), (23.86, 2.651, -1.0), (23.86, 2.651, 1.0), (23.81, 2.737, 3.341e-08), (23.78, 2.831, -1.0), (23.78, 2.831, 1.0), (23.76, 2.925, 3.341e-08), (23.75, 3.022, -1.0), (23.75, 3.022, 1.0), (23.74, 3.12, 3.341e-08), (23.75, 3.217, -1.0), (23.75, 3.217, 1.0), (23.76, 3.315, 3.341e-08), (23.78, 3.409, -1.0), (23.78, 3.409, 1.0), (23.81, 3.503, 3.341e-08), (23.86, 3.589, -1.0), (23.86, 3.589, 1.0), (23.91, 3.675, 3.341e-08), (23.97, 3.751, -1.0), (23.97, 3.751, 1.0), (24.03, 3.827, 3.341e-08), (24.11, 3.889, -1.0), (24.11, 3.889, 1.0), (24.18, 3.951, 3.341e-08), (24.27, 3.998, -1.0), (24.27, 3.998, 1.0), (24.35, 4.044, 3.341e-08), (24.45, 4.072, -1.0), (24.45, 4.072, 1.0), (24.54, 4.101, 3.341e-08), (24.64, 4.11, -1.0), (24.64, 4.11, 1.0), (24.83, 4.11, 3.341e-08), (25.03, 4.072, 3.341e-08), (25.21, 3.998, 3.341e-08), (25.37, 3.889, 3.341e-08), (25.51, 3.751, 3.341e-08), (25.61, 3.589, 3.341e-08), (25.69, 3.409, 3.341e-08), (25.73, 3.217, 3.341e-08), (25.73, 3.022, 3.341e-08), (25.69, 2.831, 3.341e-08), (25.61, 2.651, 3.341e-08), (25.51, 2.489, 3.341e-08), (25.37, 2.351, 3.341e-08), (25.21, 2.242, 3.341e-08), (25.03, 2.168, 3.341e-08), (24.83, 2.129, 3.341e-08), (24.64, 2.13, 3.341e-08), (24.45, 2.168, 3.341e-08), (24.27, 2.242, 3.341e-08), (24.11, 2.351, 3.341e-08), (23.97, 2.489, 3.341e-08), (23.86, 2.651, 3.341e-08), (23.78, 2.831, 3.341e-08), (23.75, 3.022, 3.341e-08), (23.75, 3.217, 3.341e-08), (23.78, 3.409, 3.341e-08), (23.86, 3.589, 3.341e-08), (23.97, 3.751, 3.341e-08), (24.11, 3.889, 3.341e-08), (24.27, 3.998, 3.341e-08), (24.64, 4.11, 3.341e-08), (24.45, 4.072, 3.341e-08)], [], [(160, 65, 3, 67), (161, 69, 5, 70), (162, 72, 7, 73), (163, 75, 9, 76), (164, 78, 11, 79), (165, 81, 13, 82), (166, 84, 15, 85), (167, 87, 17, 88), (168, 90, 19, 91), (169, 93, 21, 94), (170, 96, 23, 97), (171, 99, 25, 100), (172, 102, 27, 103), (173, 105, 29, 106), (174, 108, 31, 109), (175, 111, 33, 112), (176, 114, 35, 115), (177, 117, 37, 118), (178, 120, 39, 121), (179, 123, 41, 124), (180, 126, 43, 127), (181, 129, 45, 130), (182, 132, 47, 133), (183, 135, 49, 136), (184, 138, 51, 139), (185, 141, 53, 142), (186, 144, 55, 145), (187, 147, 57, 148), (188, 150, 59, 151), (189, 153, 61, 154), (3, 65, 1, 159, 63, 156, 61, 153, 59, 150, 57, 147, 55, 144, 53, 141, 51, 138, 49, 135, 47, 132, 45, 129, 43, 126, 41, 123, 39, 120, 37, 117, 35, 114, 33, 111, 31, 108, 29, 105, 27, 102, 25, 99, 23, 96, 21, 93, 19, 90, 17, 87, 15, 84, 13, 81, 11, 78, 9, 75, 7, 72, 5, 69), (190, 159, 1, 66), (191, 156, 63, 157), (0, 64, 2, 68, 4, 71, 6, 74, 8, 77, 10, 80, 12, 83, 14, 86, 16, 89, 18, 92, 20, 95, 22, 98, 24, 101, 26, 104, 28, 107, 30, 110, 32, 113, 34, 116, 36, 119, 38, 122, 40, 125, 42, 128, 44, 131, 46, 134, 48, 137, 50, 140, 52, 143, 54, 146, 56, 149, 58, 152, 60, 155, 62, 158), (64, 160, 67, 2), (0, 66, 160, 64), (66, 1, 65, 160), (68, 161, 70, 4), (2, 67, 161, 68), (67, 3, 69, 161), (71, 162, 73, 6), (4, 70, 162, 71), (70, 5, 72, 162), (74, 163, 76, 8), (6, 73, 163, 74), (73, 7, 75, 163), (77, 164, 79, 10), (8, 76, 164, 77), (76, 9, 78, 164), (80, 165, 82, 12), (10, 79, 165, 80), (79, 11, 81, 165), (83, 166, 85, 14), (12, 82, 166, 83), (82, 13, 84, 166), (86, 167, 88, 16), (14, 85, 167, 86), (85, 15, 87, 167), (89, 168, 91, 18), (16, 88, 168, 89), (88, 17, 90, 168), (92, 169, 94, 20), (18, 91, 169, 92), (91, 19, 93, 169), (95, 170, 97, 22), (20, 94, 170, 95), (94, 21, 96, 170), (98, 171, 100, 24), (22, 97, 171, 98), (97, 23, 99, 171), (101, 172, 103, 26), (24, 100, 172, 101), (100, 25, 102, 172), (104, 173, 106, 28), (26, 103, 173, 104), (103, 27, 105, 173), (107, 174, 109, 30), (28, 106, 174, 107), (106, 29, 108, 174), (110, 175, 112, 32), (30, 109, 175, 110), (109, 31, 111, 175), (113, 176, 115, 34), (32, 112, 176, 113), (112, 33, 114, 176), (116, 177, 118, 36), (34, 115, 177, 116), (115, 35, 117, 177), (119, 178, 121, 38), (36, 118, 178, 119), (118, 37, 120, 178), (122, 179, 124, 40), (38, 121, 179, 122), (121, 39, 123, 179), (125, 180, 127, 42), (40, 124, 180, 125), (124, 41, 126, 180), (128, 181, 130, 44), (42, 127, 181, 128), (127, 43, 129, 181), (131, 182, 133, 46), (44, 130, 182, 131), (130, 45, 132, 182), (134, 183, 136, 48), (46, 133, 183, 134), (133, 47, 135, 183), (137, 184, 139, 50), (48, 136, 184, 137), (136, 49, 138, 184), (140, 185, 142, 52), (50, 139, 185, 140), (139, 51, 141, 185), (143, 186, 145, 54), (52, 142, 186, 143), (142, 53, 144, 186), (146, 187, 148, 56), (54, 145, 187, 146), (145, 55, 147, 187), (149, 188, 151, 58), (56, 148, 188, 149), (148, 57, 150, 188), (152, 189, 154, 60), (58, 151, 189, 152), (151, 59, 153, 189), (158, 190, 66, 0), (62, 157, 190, 158), (157, 63, 159, 190), (155, 191, 157, 62), (60, 154, 191, 155), (154, 61, 156, 191)])
me_cylinder_004.use_remesh_preserve_volume = False
me_cylinder_004.use_remesh_preserve_attributes = False
me_cylinder_004.use_mirror_vertex_groups = False
me_cylinder_004.update()
me_cylinder_005 = bpy.data.meshes.new('Cylinder.005')
me_cylinder_005.from_pydata([(24.74, 4.12, -1.0), (24.74, 4.12, 1.0), (24.93, 4.101, -1.0), (24.93, 4.101, 1.0), (25.12, 4.044, -1.0), (25.12, 4.044, 1.0), (25.29, 3.951, -1.0), (25.29, 3.951, 1.0), (25.44, 3.827, -1.0), (25.44, 3.827, 1.0), (25.57, 3.675, -1.0), (25.57, 3.675, 1.0), (25.66, 3.503, -1.0), (25.66, 3.503, 1.0), (25.72, 3.315, -1.0), (25.72, 3.315, 1.0), (25.74, 3.12, -1.0), (25.74, 3.12, 1.0), (25.72, 2.925, -1.0), (25.72, 2.925, 1.0), (25.66, 2.737, -1.0), (25.66, 2.737, 1.0), (25.57, 2.564, -1.0), (25.57, 2.564, 1.0), (25.44, 2.413, -1.0), (25.44, 2.413, 1.0), (25.29, 2.288, -1.0), (25.29, 2.288, 1.0), (25.12, 2.196, -1.0), (25.12, 2.196, 1.0), (24.93, 2.139, -1.0), (24.93, 2.139, 1.0), (24.74, 2.12, -1.0), (24.74, 2.12, 1.0), (24.54, 2.139, -1.0), (24.54, 2.139, 1.0), (24.35, 2.196, -1.0), (24.35, 2.196, 1.0), (24.18, 2.288, -1.0), (24.18, 2.288, 1.0), (24.03, 2.413, -1.0), (24.03, 2.413, 1.0), (23.91, 2.564, -1.0), (23.91, 2.564, 1.0), (23.81, 2.737, -1.0), (23.81, 2.737, 1.0), (23.76, 2.925, -1.0), (23.76, 2.925, 1.0), (23.74, 3.12, -1.0), (23.74, 3.12, 1.0), (23.76, 3.315, -1.0), (23.76, 3.315, 1.0), (23.81, 3.503, -1.0), (23.81, 3.503, 1.0), (23.91, 3.675, -1.0), (23.91, 3.675, 1.0), (24.03, 3.827, -1.0), (24.03, 3.827, 1.0), (24.18, 3.951, -1.0), (24.18, 3.951, 1.0), (24.35, 4.044, -1.0), (24.35, 4.044, 1.0), (24.54, 4.101, -1.0), (24.54, 4.101, 1.0), (24.83, 4.11, -1.0), (24.83, 4.11, 1.0), (24.74, 4.12, 3.341e-08), (24.93, 4.101, 3.341e-08), (25.03, 4.072, -1.0), (25.03, 4.072, 1.0), (25.12, 4.044, 3.341e-08), (25.21, 3.998, -1.0), (25.21, 3.998, 1.0), (25.29, 3.951, 3.341e-08), (25.37, 3.889, -1.0), (25.37, 3.889, 1.0), (25.44, 3.827, 3.341e-08), (25.51, 3.751, -1.0), (25.51, 3.751, 1.0), (25.57, 3.675, 3.341e-08), (25.61, 3.589, -1.0), (25.61, 3.589, 1.0), (25.66, 3.503, 3.341e-08), (25.69, 3.409, -1.0), (25.69, 3.409, 1.0), (25.72, 3.315, 3.341e-08), (25.73, 3.217, -1.0), (25.73, 3.217, 1.0), (25.74, 3.12, 3.341e-08), (25.73, 3.022, -1.0), (25.73, 3.022, 1.0), (25.72, 2.925, 3.341e-08), (25.69, 2.831, -1.0), (25.69, 2.831, 1.0), (25.66, 2.737, 3.341e-08), (25.61, 2.651, -1.0), (25.61, 2.651, 1.0), (25.57, 2.564, 3.341e-08), (25.51, 2.489, -1.0), (25.51, 2.489, 1.0), (25.44, 2.413, 3.341e-08), (25.37, 2.351, -1.0), (25.37, 2.351, 1.0), (25.29, 2.288, 3.341e-08), (25.21, 2.242, -1.0), (25.21, 2.242, 1.0), (25.12, 2.196, 3.341e-08), (25.03, 2.168, -1.0), (25.03, 2.168, 1.0), (24.93, 2.139, 3.341e-08), (24.83, 2.129, -1.0), (24.83, 2.129, 1.0), (24.74, 2.12, 3.341e-08), (24.64, 2.13, -1.0), (24.64, 2.13, 1.0), (24.54, 2.139, 3.341e-08), (24.45, 2.168, -1.0), (24.45, 2.168, 1.0), (24.35, 2.196, 3.341e-08), (24.27, 2.242, -1.0), (24.27, 2.242, 1.0), (24.18, 2.288, 3.341e-08), (24.11, 2.351, -1.0), (24.11, 2.351, 1.0), (24.03, 2.413, 3.341e-08), (23.97, 2.489, -1.0), (23.97, 2.489, 1.0), (23.91, 2.564, 3.341e-08), (23.86, 2.651, -1.0), (23.86, 2.651, 1.0), (23.81, 2.737, 3.341e-08), (23.78, 2.831, -1.0), (23.78, 2.831, 1.0), (23.76, 2.925, 3.341e-08), (23.75, 3.022, -1.0), (23.75, 3.022, 1.0), (23.74, 3.12, 3.341e-08), (23.75, 3.217, -1.0), (23.75, 3.217, 1.0), (23.76, 3.315, 3.341e-08), (23.78, 3.409, -1.0), (23.78, 3.409, 1.0), (23.81, 3.503, 3.341e-08), (23.86, 3.589, -1.0), (23.86, 3.589, 1.0), (23.91, 3.675, 3.341e-08), (23.97, 3.751, -1.0), (23.97, 3.751, 1.0), (24.03, 3.827, 3.341e-08), (24.11, 3.889, -1.0), (24.11, 3.889, 1.0), (24.18, 3.951, 3.341e-08), (24.27, 3.998, -1.0), (24.27, 3.998, 1.0), (24.35, 4.044, 3.341e-08), (24.45, 4.072, -1.0), (24.45, 4.072, 1.0), (24.54, 4.101, 3.341e-08), (24.64, 4.11, -1.0), (24.64, 4.11, 1.0), (24.83, 4.11, 3.341e-08), (25.03, 4.072, 3.341e-08), (25.21, 3.998, 3.341e-08), (25.37, 3.889, 3.341e-08), (25.51, 3.751, 3.341e-08), (25.61, 3.589, 3.341e-08), (25.69, 3.409, 3.341e-08), (25.73, 3.217, 3.341e-08), (25.73, 3.022, 3.341e-08), (25.69, 2.831, 3.341e-08), (25.61, 2.651, 3.341e-08), (25.51, 2.489, 3.341e-08), (25.37, 2.351, 3.341e-08), (25.21, 2.242, 3.341e-08), (25.03, 2.168, 3.341e-08), (24.83, 2.129, 3.341e-08), (24.64, 2.13, 3.341e-08), (24.45, 2.168, 3.341e-08), (24.27, 2.242, 3.341e-08), (24.11, 2.351, 3.341e-08), (23.97, 2.489, 3.341e-08), (23.86, 2.651, 3.341e-08), (23.78, 2.831, 3.341e-08), (23.75, 3.022, 3.341e-08), (23.75, 3.217, 3.341e-08), (23.78, 3.409, 3.341e-08), (23.86, 3.589, 3.341e-08), (23.97, 3.751, 3.341e-08), (24.11, 3.889, 3.341e-08), (24.27, 3.998, 3.341e-08), (24.64, 4.11, 3.341e-08), (24.45, 4.072, 3.341e-08)], [], [(160, 65, 3, 67), (161, 69, 5, 70), (162, 72, 7, 73), (163, 75, 9, 76), (164, 78, 11, 79), (165, 81, 13, 82), (166, 84, 15, 85), (167, 87, 17, 88), (168, 90, 19, 91), (169, 93, 21, 94), (170, 96, 23, 97), (171, 99, 25, 100), (172, 102, 27, 103), (173, 105, 29, 106), (174, 108, 31, 109), (175, 111, 33, 112), (176, 114, 35, 115), (177, 117, 37, 118), (178, 120, 39, 121), (179, 123, 41, 124), (180, 126, 43, 127), (181, 129, 45, 130), (182, 132, 47, 133), (183, 135, 49, 136), (184, 138, 51, 139), (185, 141, 53, 142), (186, 144, 55, 145), (187, 147, 57, 148), (188, 150, 59, 151), (189, 153, 61, 154), (3, 65, 1, 159, 63, 156, 61, 153, 59, 150, 57, 147, 55, 144, 53, 141, 51, 138, 49, 135, 47, 132, 45, 129, 43, 126, 41, 123, 39, 120, 37, 117, 35, 114, 33, 111, 31, 108, 29, 105, 27, 102, 25, 99, 23, 96, 21, 93, 19, 90, 17, 87, 15, 84, 13, 81, 11, 78, 9, 75, 7, 72, 5, 69), (190, 159, 1, 66), (191, 156, 63, 157), (0, 64, 2, 68, 4, 71, 6, 74, 8, 77, 10, 80, 12, 83, 14, 86, 16, 89, 18, 92, 20, 95, 22, 98, 24, 101, 26, 104, 28, 107, 30, 110, 32, 113, 34, 116, 36, 119, 38, 122, 40, 125, 42, 128, 44, 131, 46, 134, 48, 137, 50, 140, 52, 143, 54, 146, 56, 149, 58, 152, 60, 155, 62, 158), (64, 160, 67, 2), (0, 66, 160, 64), (66, 1, 65, 160), (68, 161, 70, 4), (2, 67, 161, 68), (67, 3, 69, 161), (71, 162, 73, 6), (4, 70, 162, 71), (70, 5, 72, 162), (74, 163, 76, 8), (6, 73, 163, 74), (73, 7, 75, 163), (77, 164, 79, 10), (8, 76, 164, 77), (76, 9, 78, 164), (80, 165, 82, 12), (10, 79, 165, 80), (79, 11, 81, 165), (83, 166, 85, 14), (12, 82, 166, 83), (82, 13, 84, 166), (86, 167, 88, 16), (14, 85, 167, 86), (85, 15, 87, 167), (89, 168, 91, 18), (16, 88, 168, 89), (88, 17, 90, 168), (92, 169, 94, 20), (18, 91, 169, 92), (91, 19, 93, 169), (95, 170, 97, 22), (20, 94, 170, 95), (94, 21, 96, 170), (98, 171, 100, 24), (22, 97, 171, 98), (97, 23, 99, 171), (101, 172, 103, 26), (24, 100, 172, 101), (100, 25, 102, 172), (104, 173, 106, 28), (26, 103, 173, 104), (103, 27, 105, 173), (107, 174, 109, 30), (28, 106, 174, 107), (106, 29, 108, 174), (110, 175, 112, 32), (30, 109, 175, 110), (109, 31, 111, 175), (113, 176, 115, 34), (32, 112, 176, 113), (112, 33, 114, 176), (116, 177, 118, 36), (34, 115, 177, 116), (115, 35, 117, 177), (119, 178, 121, 38), (36, 118, 178, 119), (118, 37, 120, 178), (122, 179, 124, 40), (38, 121, 179, 122), (121, 39, 123, 179), (125, 180, 127, 42), (40, 124, 180, 125), (124, 41, 126, 180), (128, 181, 130, 44), (42, 127, 181, 128), (127, 43, 129, 181), (131, 182, 133, 46), (44, 130, 182, 131), (130, 45, 132, 182), (134, 183, 136, 48), (46, 133, 183, 134), (133, 47, 135, 183), (137, 184, 139, 50), (48, 136, 184, 137), (136, 49, 138, 184), (140, 185, 142, 52), (50, 139, 185, 140), (139, 51, 141, 185), (143, 186, 145, 54), (52, 142, 186, 143), (142, 53, 144, 186), (146, 187, 148, 56), (54, 145, 187, 146), (145, 55, 147, 187), (149, 188, 151, 58), (56, 148, 188, 149), (148, 57, 150, 188), (152, 189, 154, 60), (58, 151, 189, 152), (151, 59, 153, 189), (158, 190, 66, 0), (62, 157, 190, 158), (157, 63, 159, 190), (155, 191, 157, 62), (60, 154, 191, 155), (154, 61, 156, 191)])
me_cylinder_005.use_remesh_preserve_volume = False
me_cylinder_005.use_remesh_preserve_attributes = False
me_cylinder_005.use_mirror_vertex_groups = False
me_cylinder_005.update()

# ---- objects
ob_allime_multiple_ordi_s1 = bpy.data.objects.new('allime multiple ordi s1', me_cylinder_001)
ob_ordinateur_s_1 = bpy.data.objects.new('ordinateur s 1', me_cube_004)
ob_tube_connection_g_s1 = bpy.data.objects.new('tube connection g s1', me_cylinder_004)
ob_tube_connection_g__s1 = bpy.data.objects.new('tube connection G  s1', me_cylinder_005)

# ---- transforms, parenting, visibility, modifiers, constraints
ob_allime_multiple_ordi_s1.location = (4.234, 1.461, 0.2883)
ob_allime_multiple_ordi_s1.rotation_euler = (1.571, -1.571, 0.0)
ob_allime_multiple_ordi_s1.scale = (0.00998, 0.00998, 0.1815)
ob_allime_multiple_ordi_s1.lineart.crease_threshold = 0.0
ob_ordinateur_s_1.location = (4.077, 1.025, 0.4014)
ob_ordinateur_s_1.scale = (0.3448, 0.2883, 0.865)
ob_ordinateur_s_1.lineart.crease_threshold = 0.0
ob_tube_connection_g_s1.location = (4.293, 1.461, -0.9572)
ob_tube_connection_g_s1.rotation_euler = (1.571, -1.571, 0.0)
ob_tube_connection_g_s1.scale = (0.03546, 0.03546, 0.6448)
ob_tube_connection_g_s1.lineart.crease_threshold = 0.0
ob_tube_connection_g__s1.location = (4.463, 1.461, -0.9026)
ob_tube_connection_g__s1.rotation_euler = (1.571, -1.571, 0.0)
ob_tube_connection_g__s1.scale = (0.03546, 0.03546, 0.6448)
ob_tube_connection_g__s1.lineart.crease_threshold = 0.0

# ---- collection membership
col_collection_2.objects.link(ob_allime_multiple_ordi_s1)
col_collection_2.objects.link(ob_ordinateur_s_1)
col_collection_2.objects.link(ob_tube_connection_g_s1)
col_collection_2.objects.link(ob_tube_connection_g__s1)

# ---- scene / render settings (as saved in the file)
scene.frame_start = 1; scene.frame_end = 50; scene.frame_set(0)
scene.render.engine = 'BLENDER_EEVEE_NEXT'
scene.render.image_settings.color_mode = 'RGB'
scene.render.image_settings.compression = 90
scene.render.resolution_percentage = 50
scene.render.dither_intensity = 0.0
scene.cycles.use_denoising = False
scene.cycles.samples = 10
scene.cycles.sampling_pattern = 'TABULATED_SOBOL'
scene.cycles.light_sampling_threshold = 0.0
scene.cycles.use_adaptive_sampling = False
scene.cycles.use_light_tree = False
scene.cycles.blur_glossy = 0.0
scene.cycles.volume_bounces = 1
scene.cycles.pixel_filter_type = 'GAUSSIAN'
scene.cycles.sample_clamp_indirect = 0.0
scene.view_settings.view_transform = 'Standard'
bpy.context.view_layer.update()

# ---- added for rendering (the .blend has no active camera and no usable light): camera, sun
cam_auto = bpy.data.cameras.new('AutoCamera')
cam_auto.lens = 50.0
cam_auto.sensor_width = 36.0
cam_auto.clip_end = 1000.0
ob_auto_camera = bpy.data.objects.new('AutoCamera', cam_auto)
scene.collection.objects.link(ob_auto_camera)
ob_auto_camera.location = (5.75515, -0.612546, 1.35593)
ob_auto_camera.rotation_euler = (1.09748, -7.21219e-08, 0.694738)
scene.camera = ob_auto_camera
light_auto_sun = bpy.data.lights.new('AutoSun', 'SUN')
light_auto_sun.energy = 3.0
light_auto_sun.angle = 0.0523599
ob_auto_sun = bpy.data.objects.new('AutoSun', light_auto_sun)
scene.collection.objects.link(ob_auto_sun)
ob_auto_sun.rotation_euler = (0.872665, 0.174533, 0.523599)
bpy.context.view_layer.update()
